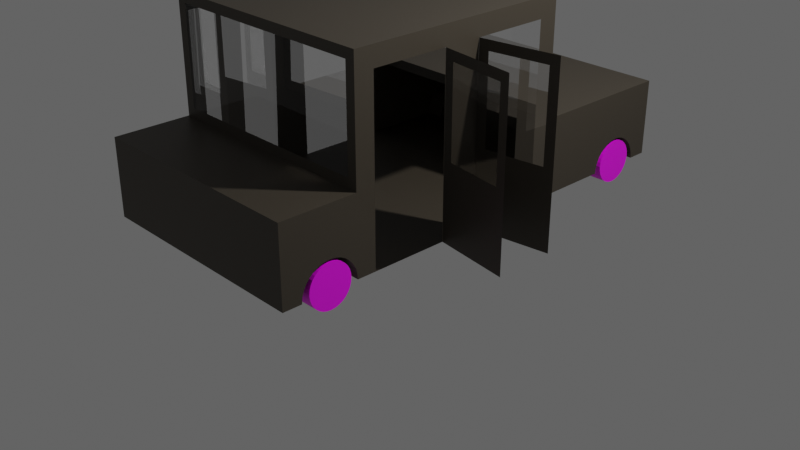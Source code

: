 # Source: blend.blend  (saved by Blender 3.3.6; exported with 4.5.12 LTS)
import bpy
from mathutils import Matrix  # noqa: F401  (used for matrix-valued properties, if any)

bpy.ops.wm.read_factory_settings(use_empty=True)
scene = bpy.context.scene
scene.name = 'Scene'

# ---- collections
col_collection = bpy.data.collections.new('Collection'); scene.collection.children.link(col_collection)

# ---- images (referenced by path relative to the original .blend; pixels are not part of the script)
import os
ASSET_DIR = os.environ.get("B2B_ASSET_DIR", "")  # directory of the original .blend (textures are referenced by path, not embedded)
HERE = os.path.dirname(os.path.abspath(__file__))  # packed textures are extracted next to this script under _unpacked/

def load_image(name, relpath, width, height, colorspace="sRGB"):
    """Load a texture the original file referenced (path relative to the .blend, or extracted next to this script)."""
    p = next((c for c in (os.path.join(HERE, relpath), os.path.join(ASSET_DIR, relpath)) if relpath and os.path.exists(c)), "")
    if p:
        img = bpy.data.images.load(p, check_existing=True)
        img.name = name
    else:  # same state as the original file: an image datablock whose file is absent (Cycles renders it pink)
        img = bpy.data.images.new(name, width, height)
        img.source = "FILE"
        img.filepath = "//" + (relpath or name)
    img.colorspace_settings.name = colorspace
    return img
img_jpeg = load_image('Текстури колеса.jpeg', 'Текстури колеса.jpeg', 1024, 1024, 'sRGB')

# ---- materials (node trees are filled in below, after node groups)
mat_car_frame = bpy.data.materials.new('Car frame')
mat_car_frame.alpha_threshold = 0.0
mat_car_frame.use_transparent_shadow = False
mat_car_frame.preview_render_type = 'CUBE'
mat_car_frame.roughness = 0.5
mat_car_frame.line_color = (0.0, 0.0, 0.0, 1.0)
mat_glass = bpy.data.materials.new('Glass')
mat_glass.surface_render_method = 'BLENDED'
mat_glass.blend_method = 'BLEND'
mat_glass.use_transparency_overlap = False
mat_glass.show_transparent_back = False
mat_glass.use_transparent_shadow = False
mat_wheel = bpy.data.materials.new('Wheel')
mat_wheel.use_transparent_shadow = False

# ---- material node trees
mat_car_frame.use_nodes = True; mat_car_frame.node_tree.nodes.clear()
_N = mat_car_frame.node_tree.nodes; _L = mat_car_frame.node_tree.links
n0 = _N.new('ShaderNodeOutputMaterial'); n0.name = 'Material Output'; n0.location = (300, 300)
n1 = _N.new('ShaderNodeBsdfPrincipled'); n1.name = 'Principled BSDF'; n1.location = (10, 300)
n1.distribution = 'GGX'
n1.subsurface_method = 'RANDOM_WALK_SKIN'
n1.inputs[0].default_value = (0.05127, 0.04231, 0.03071, 1.0)
n1.inputs[3].default_value = 1.45
n1.inputs[27].default_value = (0.0, 0.0, 0.0, 1.0)
n1.inputs[28].default_value = 1.0
_L.new(n1.outputs[0], n0.inputs[0])
n0.is_active_output = True
mat_glass.use_nodes = True; mat_glass.node_tree.nodes.clear()
_N = mat_glass.node_tree.nodes; _L = mat_glass.node_tree.links
n0 = _N.new('ShaderNodeBsdfPrincipled'); n0.name = 'Principled BSDF'; n0.location = (10, 300)
n0.distribution = 'GGX'
n0.subsurface_method = 'BURLEY'
n0.inputs[0].default_value = (1.0, 1.0, 1.0, 1.0)
n0.inputs[2].default_value = 0.0
n0.inputs[3].default_value = 1.45
n0.inputs[4].default_value = 0.5
n0.inputs[18].default_value = 1.0
n0.inputs[27].default_value = (0.0, 0.0, 0.0, 1.0)
n0.inputs[28].default_value = 1.0
n1 = _N.new('ShaderNodeOutputMaterial'); n1.name = 'Material Output'; n1.location = (300, 300)
_L.new(n0.outputs[0], n1.inputs[0])
n1.is_active_output = True
mat_wheel.use_nodes = True; mat_wheel.node_tree.nodes.clear()
_N = mat_wheel.node_tree.nodes; _L = mat_wheel.node_tree.links
n0 = _N.new('ShaderNodeBsdfPrincipled'); n0.name = 'Principled BSDF'; n0.location = (10, 300)
n0.distribution = 'GGX'
n0.subsurface_method = 'RANDOM_WALK_SKIN'
n0.inputs[3].default_value = 1.45
n0.inputs[27].default_value = (0.0, 0.0, 0.0, 1.0)
n0.inputs[28].default_value = 1.0
n1 = _N.new('ShaderNodeOutputMaterial'); n1.name = 'Material Output'; n1.location = (300, 300)
n2 = _N.new('ShaderNodeTexImage'); n2.name = 'Image Texture'; n2.location = (-280, 275)
n2.image = img_jpeg
_L.new(n0.outputs[0], n1.inputs[0])
_L.new(n2.outputs[0], n0.inputs[0])
n1.is_active_output = True

# ---- world
world_world = bpy.data.worlds.new('World'); scene.world = world_world
world_world.use_nodes = True; world_world.node_tree.nodes.clear()
_N = world_world.node_tree.nodes; _L = world_world.node_tree.links
n0 = _N.new('ShaderNodeOutputWorld'); n0.name = 'World Output'; n0.location = (300, 300)
n1 = _N.new('ShaderNodeBackground'); n1.name = 'Background'; n1.location = (10, 300)
n1.inputs[0].default_value = (0.05088, 0.05088, 0.05088, 1.0)
n1.inputs[1].default_value = 2.0
_L.new(n1.outputs[0], n0.inputs[0])
n0.is_active_output = True
world_world.color = (0.05088, 0.05088, 0.05088)
world_world.use_sun_shadow = False
world_world.sun_shadow_jitter_overblur = 0.0

# ---- cameras
cam_camera = bpy.data.cameras.new('Camera')
cam_camera.clip_end = 100.0
cam_camera.ortho_scale = 7.314

# ---- lights
light_light = bpy.data.lights.new('Light', 'POINT')
light_light.transmission_factor = 0.0
light_light.energy = 1000.0
light_light.shadow_soft_size = 0.1
light_light.shadow_maximum_resolution = 0.006
light_light.use_absolute_resolution = True

# ---- meshes
me_circle_003 = bpy.data.meshes.new('Circle.003')
me_circle_003.from_pydata([(0.0, 1.0, 0.0), (-0.1951, 0.9808, 0.0), (-0.3827, 0.9239, 0.0), (-0.5556, 0.8315, 0.0), (-0.7071, 0.7071, 0.0), (-0.8315, 0.5556, 0.0), (-0.9239, 0.3827, 0.0), (-0.9808, 0.1951, 0.0), (-1.0, 0.0, 0.0), (-0.9808, -0.1951, 0.0), (-0.9239, -0.3827, 0.0), (-0.8315, -0.5556, 0.0), (-0.7071, -0.7071, 0.0), (-0.5556, -0.8315, 0.0), (-0.3827, -0.9239, 0.0), (-0.1951, -0.9808, 0.0), (0.0, -1.0, 0.0), (-0.3827, -0.9239, -0.2), (-0.5556, -0.8315, -0.2), (-0.7071, -0.7071, -0.2), (-0.8315, -0.5556, -0.2), (-0.9239, -0.3827, -0.2), (-0.9808, -0.1951, -0.2), (-1.0, 0.0, -0.2), (-0.9808, 0.1951, -0.2), (-0.9239, 0.3827, -0.2), (-0.8315, 0.5556, -0.2), (-0.7071, 0.7071, -0.2), (-0.5556, 0.8315, -0.2), (-0.3827, 0.9239, -0.2), (0.0, 1.0, -0.2), (-0.1951, 0.9808, -0.2), (-0.1951, -0.9808, -0.2), (0.0, -1.0, -0.2), (5.404e-07, 11.67, -2.4), (-0.1951, 11.69, -2.4), (-0.3827, 11.74, -2.4), (-0.5556, 11.84, -2.4), (-0.7071, 11.96, -2.4), (-0.8315, 12.11, -2.4), (-0.9239, 12.28, -2.4), (-0.9808, 12.47, -2.4), (-1.0, 12.67, -2.4), (-0.9808, 12.86, -2.4), (-0.9239, 13.05, -2.4), (-0.8315, 13.22, -2.4), (-0.7071, 13.37, -2.4), (-0.5556, 13.5, -2.4), (-0.3827, 13.59, -2.4), (-0.1951, 13.65, -2.4), (5.404e-07, 13.67, -2.4), (-0.09754, 11.68, -2.4), (5.404e-07, -1.667, -2.4), (5.404e-07, 14.33, -2.4), (6.357e-08, -1.667, 0.0), (6.357e-08, 14.33, -4.768e-07), (-6.667, 3.667, -2.4), (-6.667, 3.667, -4.768e-07), (-2.667, -1.667, -2.4), (-2.667, 3.667, -2.4), (-2.667, -1.667, -2.384e-07), (-2.667, 3.667, -2.384e-07), (-2.667, 14.33, -2.4), (-6.667, 11.67, -2.4), (-2.667, 11.67, -2.4), (-6.667, 11.67, -7.153e-07), (-2.667, 14.33, -7.153e-07), (-2.667, 11.67, -4.768e-07), (5.404e-07, 7.0, -2.4), (5.404e-07, 4.333, -2.4), (-6.0, 4.333, -2.4), (-6.0, 7.0, -2.4), (5.404e-07, 11.0, -2.4), (5.404e-07, 8.333, -2.4), (-6.0, 8.333, -2.4), (-6.0, 11.0, -2.4), (6.357e-08, 4.333, -2.384e-07), (6.357e-08, 7.0, -2.384e-07), (-6.0, 4.333, -4.768e-07), (-6.0, 7.0, -4.768e-07), (6.357e-08, 8.333, -4.768e-07), (6.357e-08, 10.99, -4.768e-07), (-6.0, 8.333, -4.768e-07), (-6.0, 11.0, -7.153e-07), (-2.667, -1.667, -2.4), (5.404e-07, -1.667, -2.4), (-2.667, 14.33, -2.4), (5.404e-07, 14.33, -2.4), (5.404e-07, 4.333, -2.4), (-2.667, 3.667, -2.4), (-6.667, 3.667, -2.4), (-6.667, 11.67, -2.4), (-2.667, 11.67, -2.4), (5.404e-07, 8.333, -2.4), (5.404e-07, 7.0, -2.4), (-6.0, 4.333, -2.4), (-6.0, 7.0, -2.4), (5.404e-07, 11.0, -2.4), (-6.0, 8.333, -2.4), (-6.0, 11.0, -2.4), (5.404e-07, 13.68, -2.4), (5.404e-07, 11.67, -2.4), (6.596e-07, 13.68, -2.4), (6.596e-07, 11.67, -2.4), (6.994e-07, 13.68, -2.2), (5.801e-07, 11.67, -2.2), (-0.3827, 11.74, -2.2), (-0.1951, 11.69, -2.2), (-0.5556, 11.84, -2.2), (-0.7071, 11.96, -2.2), (-0.8315, 12.11, -2.2), (-0.9239, 12.28, -2.2), (-0.9808, 12.47, -2.2), (-1.0, 12.67, -2.2), (-0.9808, 12.86, -2.2), (-0.9239, 13.05, -2.2), (-0.8315, 13.22, -2.2), (-0.7071, 13.37, -2.2), (-0.5556, 13.5, -2.2), (-0.3827, 13.59, -2.2), (-0.1951, 13.65, -2.2), (1.1e-07, 13.67, -2.2), (-0.09755, 11.68, -2.2), (6.04e-07, -1.0, -2.4), (-0.1951, -0.9808, -2.4), (-0.3827, -0.9239, -2.4), (-0.5556, -0.8315, -2.4), (-0.7071, -0.7071, -2.4), (-0.8315, -0.5556, -2.4), (-0.9239, -0.3827, -2.4), (-0.9808, -0.1951, -2.4), (-1.0, 0.0, -2.4), (-0.9808, 0.1951, -2.4), (-0.9239, 0.3827, -2.4), (-0.8315, 0.5556, -2.4), (-0.7071, 0.7071, -2.4), (-0.5556, 0.8315, -2.4), (-0.3827, 0.9239, -2.4), (-0.1951, 0.9808, -2.4), (6.04e-07, 1.0, -2.4), (-0.3827, 0.9239, -2.2), (-0.5556, 0.8315, -2.2), (-0.7071, 0.7071, -2.2), (-0.8315, 0.5556, -2.2), (-0.9239, 0.3827, -2.2), (-0.9808, 0.1951, -2.2), (-1.0, 0.0, -2.2), (-0.9808, -0.1951, -2.2), (-0.9239, -0.3827, -2.2), (-0.8315, -0.5556, -2.2), (-0.7071, -0.7071, -2.2), (-0.5556, -0.8315, -2.2), (-0.3827, -0.9239, -2.2), (5.245e-07, -1.0, -2.2), (-0.1951, -0.9808, -2.2), (-0.1951, 0.9808, -2.2), (5.245e-07, 1.0, -2.2), (-6.357e-08, 13.67, -3.576e-07), (-0.1951, 13.65, -3.576e-07), (-0.3827, 13.59, -3.576e-07), (-0.5556, 13.5, -3.576e-07), (-0.7071, 13.37, -3.576e-07), (-0.8315, 13.22, -3.576e-07), (-0.9239, 13.05, -3.576e-07), (-0.9808, 12.86, -3.576e-07), (-1.0, 12.67, -3.576e-07), (-0.9808, 12.47, -3.576e-07), (-0.9239, 12.28, -3.576e-07), (-0.8315, 12.11, -3.576e-07), (-0.7071, 11.96, -3.576e-07), (-0.5556, 11.84, -3.576e-07), (-0.3827, 11.74, -3.576e-07), (-0.1951, 11.69, -3.576e-07), (-6.357e-08, 11.67, -3.576e-07), (-0.3827, 11.74, -0.2), (-0.5556, 11.84, -0.2), (-0.7071, 11.96, -0.2), (-0.8315, 12.11, -0.2), (-0.9239, 12.28, -0.2), (-0.9808, 12.47, -0.2), (-1.0, 12.67, -0.2), (-0.9808, 12.86, -0.2), (-0.9239, 13.05, -0.2), (-0.8315, 13.22, -0.2), (-0.7071, 13.37, -0.2), (-0.5556, 13.5, -0.2), (-0.3827, 13.59, -0.2), (-6.357e-08, 13.67, -0.2), (-0.1951, 13.65, -0.2), (-0.1951, 11.69, -0.2), (-6.357e-08, 11.67, -0.2), (-6.333, 3.667, -2.3), (-3.0, 3.667, -2.3), (-3.0, 3.667, -0.1), (-6.333, 3.667, -0.1), (-3.0, 11.67, -0.1), (-6.333, 11.67, -0.1), (-6.333, 11.67, -2.3), (-3.0, 11.67, -2.298), (-3.0, 11.67, -0.1), (-3.0, 11.67, -2.3), (-6.333, 11.67, -0.1), (-6.333, 11.67, -2.3), (-3.0, 3.667, -0.1), (-3.0, 3.667, -2.3), (-6.333, 3.667, -0.1), (-6.333, 3.667, -2.3)], [(51, 34)], [(31, 29, 28, 27, 26, 25, 24, 23, 22, 21, 20, 19, 18, 17, 32, 33, 30), (8, 9, 22, 23), (1, 2, 29, 31), (9, 10, 21, 22), (2, 3, 28, 29), (10, 11, 20, 21), (3, 4, 27, 28), (11, 12, 19, 20), (4, 5, 26, 27), (12, 13, 18, 19), (5, 6, 25, 26), (13, 14, 17, 18), (6, 7, 24, 25), (14, 15, 32, 17), (7, 8, 23, 24), (0, 1, 31, 30), (15, 16, 33, 32), (61, 59, 58, 60), (53, 62, 66, 55), (62, 53, 87, 86), (54, 60, 58, 52), (65, 63, 56, 57), (67, 66, 62, 64), (39, 40, 111, 110), (63, 64, 92, 91), (72, 75, 99, 97), (70, 69, 88, 95), (64, 62, 86, 92), (59, 56, 90, 89), (71, 70, 95, 96), (58, 59, 89, 84), (68, 71, 96, 94), (53, 100, 102, 87), (74, 73, 93, 98), (73, 68, 94, 93), (52, 58, 84, 85), (56, 63, 91, 90), (75, 74, 98, 99), (105, 103, 51, 122), (122, 107, 106, 108, 109, 110, 111, 112, 113, 114, 115, 116, 117, 118, 119, 120, 121, 105), (47, 48, 119, 118), (40, 41, 112, 111), (48, 49, 120, 119), (41, 42, 113, 112), (49, 50, 121, 120), (42, 43, 114, 113), (35, 36, 106, 107), (51, 35, 107, 122), (43, 44, 115, 114), (36, 37, 108, 106), (44, 45, 116, 115), (37, 38, 109, 108), (45, 46, 117, 116), (38, 39, 110, 109), (46, 47, 118, 117), (154, 152, 151, 150, 149, 148, 147, 146, 145, 144, 143, 142, 141, 140, 155, 156, 153), (131, 132, 145, 146), (124, 125, 152, 154), (132, 133, 144, 145), (125, 126, 151, 152), (133, 134, 143, 144), (126, 127, 150, 151), (134, 135, 142, 143), (127, 128, 149, 150), (135, 136, 141, 142), (128, 129, 148, 149), (136, 137, 140, 141), (129, 130, 147, 148), (137, 138, 155, 140), (130, 131, 146, 147), (123, 124, 154, 153), (138, 139, 156, 155), (36, 35, 51, 103, 97, 99, 98, 93, 94, 96, 95, 88, 139, 138, 137, 136, 135, 134, 133, 132, 131, 130, 129, 128, 127, 126, 125, 124, 123, 85, 84, 89, 90, 91, 92, 86, 87, 102, 49, 48, 47, 46, 45, 44, 43, 42, 41, 40, 39, 38, 37), (188, 186, 185, 184, 183, 182, 181, 180, 179, 178, 177, 176, 175, 174, 189, 190, 187), (165, 166, 179, 180), (158, 159, 186, 188), (166, 167, 178, 179), (159, 160, 185, 186), (167, 168, 177, 178), (160, 161, 184, 185), (168, 169, 176, 177), (161, 162, 183, 184), (169, 170, 175, 176), (162, 163, 182, 183), (170, 171, 174, 175), (163, 164, 181, 182), (171, 172, 189, 174), (164, 165, 180, 181), (157, 158, 188, 187), (172, 173, 190, 189), (1, 0, 76, 78, 79, 77, 80, 82, 83, 81, 173, 172, 171, 170, 169, 168, 167, 166, 165, 164, 163, 162, 161, 160, 159, 158, 157, 55, 66, 67, 65, 57, 61, 60, 54, 16, 15, 14, 13, 12, 11, 10, 9, 8, 7, 6, 5, 4, 3, 2), (105, 121, 50, 102, 100, 104), (105, 104, 100, 53, 55, 157, 187, 190, 173, 81, 80, 77, 76, 0, 30, 33, 16, 54, 52, 85, 123, 153, 156, 139, 88, 69, 68, 73, 72, 101), (191, 90, 57, 194), (89, 192, 191, 90), (57, 194, 193, 61), (65, 67, 195, 196), (195, 67, 92, 198), (91, 197, 198, 92), (197, 91, 65, 196), (192, 193, 61, 89), (199, 200, 202, 201), (203, 204, 206, 205)])
me_circle_003.polygons.foreach_set('material_index', [0, 0, 0, 0, 0, 0, 0, 0, 0, 0, 0, 0, 0, 0, 0, 0, 0, 0, 0, 0, 0, 0, 0, 0, 0, 0, 0, 0, 0, 0, 0, 0, 0, 0, 0, 0, 0, 0, 0, 0, 0, 0, 0, 0, 0, 0, 0, 0, 0, 0, 0, 0, 0, 0, 0, 0, 0, 0, 0, 0, 0, 0, 0, 0, 0, 0, 0, 0, 0, 0, 0, 0, 0, 0, 0, 0, 0, 0, 0, 0, 0, 0, 0, 0, 0, 0, 0, 0, 0, 0, 0, 0, 0, 0, 0, 0, 0, 0, 0, 0, 0, 1, 1])
_uv = me_circle_003.uv_layers.new(name='UVMap')
_uv.uv.foreach_set('vector', [0.0, 0.0, 0.0, 0.0, 0.0, 0.0, 0.0, 0.0, 0.0, 0.0, 0.0, 0.0, 0.0, 0.0, 0.0, 0.0, 0.0, 0.0, 0.0, 0.0, 0.0, 0.0, 0.0, 0.0, 0.0, 0.0, 0.0, 0.0, 0.0, 0.0, 0.0, 0.0, 0.0, 0.0, 0.0, 0.0, 0.0, 0.0, 0.0, 0.0, 0.0, 0.0, 0.0, 0.0, 0.0, 0.0, 0.0, 0.0, 0.0, 0.0, 0.0, 0.0, 0.0, 0.0, 0.0, 0.0, 0.0, 0.0, 0.0, 0.0, 0.0, 0.0, 0.0, 0.0, 0.0, 0.0, 0.0, 0.0, 0.0, 0.0, 0.0, 0.0, 0.0, 0.0, 0.0, 0.0, 0.0, 0.0, 0.0, 0.0, 0.0, 0.0, 0.0, 0.0, 0.0, 0.0, 0.0, 0.0, 0.0, 0.0, 0.0, 0.0, 0.0, 0.0, 0.0, 0.0, 0.0, 0.0, 0.0, 0.0, 0.0, 0.0, 0.0, 0.0, 0.0, 0.0, 0.0, 0.0, 0.0, 0.0, 0.0, 0.0, 0.0, 0.0, 0.0, 0.0, 0.0, 0.0, 0.0, 0.0, 0.0, 0.0, 0.0, 0.0, 0.0, 0.0, 0.0, 0.0, 0.0, 0.0, 0.0, 0.0, 0.0, 0.0, 0.0, 0.0, 0.0, 0.0, 0.0, 0.0, 0.0, 0.0, 0.0, 0.0, 0.0, 0.0, 0.0, 0.0, 0.0, 0.0, 0.0, 0.0, 0.0, 0.0, 0.0, 0.0, 0.0, 0.0, 0.0, 0.0, 0.0, 0.0, 0.4776, 0.1622, 0.4802, 0.583, 0.5023, 0.5, 0.4901, 0.25, 0.375, 0.75, 0.4799, 0.75, 0.492, 1.0, 0.375, 1.0, 0.4799, 0.75, 0.375, 0.75, 0.375, 0.75, 0.4799, 0.75, 0.375, 0.25, 0.4901, 0.25, 0.5023, 0.5, 0.375, 0.5, 0.625, 0.04383, 0.625, 0.7152, 0.625, 0.5809, 0.625, 0.1533, 0.4902, 0.05024, 0.492, 0.0, 0.4799, 0.75, 0.4779, 0.7087, 0.0, 0.0, 0.0, 0.0, 0.0, 0.0, 0.0, 0.0, 0.625, 0.7152, 0.4779, 0.7087, 0.4779, 0.7087, 0.625, 0.7152, 0.0, 0.0, 0.0, 0.0, 0.0, 0.0, 0.0, 0.0, 0.0, 0.0, 0.0, 0.0, 0.0, 0.0, 0.0, 0.0, 0.4779, 0.7087, 0.4799, 0.75, 0.4799, 0.75, 0.4779, 0.7087, 0.4802, 0.583, 0.625, 0.5809, 0.625, 0.5809, 0.4802, 0.583, 0.0, 0.0, 0.0, 0.0, 0.0, 0.0, 0.0, 0.0, 0.5023, 0.5, 0.4802, 0.583, 0.4802, 0.583, 0.5023, 0.5, 0.0, 0.0, 0.0, 0.0, 0.0, 0.0, 0.0, 0.0, 0.375, 0.75, 0.375, 0.739, 0.375, 0.739, 0.375, 0.75, 0.0, 0.0, 0.0, 0.0, 0.0, 0.0, 0.0, 0.0, 0.375, 0.6604, 0.375, 0.6433, 0.375, 0.6433, 0.375, 0.6604, 0.375, 0.5, 0.5023, 0.5, 0.5023, 0.5, 0.375, 0.5, 0.625, 0.5809, 0.625, 0.7152, 0.625, 0.7152, 0.625, 0.5809, 0.0, 0.0, 0.0, 0.0, 0.0, 0.0, 0.0, 0.0, 0.0, 0.0, 0.0, 0.0, 0.0, 0.0, 0.0, 0.0, 0.0, 0.0, 0.0, 0.0, 0.0, 0.0, 0.0, 0.0, 0.0, 0.0, 0.0, 0.0, 0.0, 0.0, 0.0, 0.0, 0.0, 0.0, 0.0, 0.0, 0.0, 0.0, 0.0, 0.0, 0.0, 0.0, 0.0, 0.0, 0.0, 0.0, 0.0, 0.0, 0.0, 0.0, 0.0, 0.0, 0.0, 0.0, 0.0, 0.0, 0.0, 0.0, 0.0, 0.0, 0.0, 0.0, 0.0, 0.0, 0.0, 0.0, 0.0, 0.0, 0.0, 0.0, 0.0, 0.0, 0.0, 0.0, 0.0, 0.0, 0.0, 0.0, 0.0, 0.0, 0.0, 0.0, 0.0, 0.0, 0.0, 0.0, 0.0, 0.0, 0.0, 0.0, 0.0, 0.0, 0.0, 0.0, 0.0, 0.0, 0.0, 0.0, 0.0, 0.0, 0.0, 0.0, 0.0, 0.0, 0.0, 0.0, 0.0, 0.0, 0.0, 0.0, 0.0, 0.0, 0.0, 0.0, 0.0, 0.0, 0.0, 0.0, 0.0, 0.0, 0.0, 0.0, 0.0, 0.0, 0.0, 0.0, 0.0, 0.0, 0.0, 0.0, 0.0, 0.0, 0.0, 0.0, 0.0, 0.0, 0.0, 0.0, 0.0, 0.0, 0.0, 0.0, 0.0, 0.0, 0.0, 0.0, 0.0, 0.0, 0.0, 0.0, 0.0, 0.0, 0.0, 0.0, 0.0, 0.0, 0.0, 0.0, 0.0, 0.0, 0.0, 0.0, 0.0, 0.0, 0.0, 0.0, 0.0, 0.0, 0.0, 0.0, 0.0, 0.0, 0.0, 0.0, 0.0, 0.0, 0.0, 0.0, 0.0, 0.0, 0.0, 0.0, 0.0, 0.0, 0.0, 0.0, 0.0, 0.0, 0.0, 0.0, 0.0, 0.0, 0.0, 0.0, 0.0, 0.0, 0.0, 0.0, 0.0, 0.0, 0.0, 0.0, 0.0, 0.0, 0.0, 0.0, 0.0, 0.0, 0.0, 0.0, 0.0, 0.0, 0.0, 0.0, 0.0, 0.0, 0.0, 0.0, 0.0, 0.0, 0.0, 0.0, 0.0, 0.0, 0.0, 0.0, 0.0, 0.0, 0.0, 0.0, 0.0, 0.0, 0.0, 0.0, 0.0, 0.0, 0.0, 0.0, 0.0, 0.0, 0.0, 0.0, 0.0, 0.0, 0.0, 0.0, 0.0, 0.0, 0.0, 0.0, 0.0, 0.0, 0.0, 0.0, 0.0, 0.0, 0.0, 0.0, 0.0, 0.0, 0.0, 0.0, 0.0, 0.0, 0.0, 0.0, 0.0, 0.0, 0.0, 0.0, 0.0, 0.0, 0.0, 0.0, 0.0, 0.0, 0.0, 0.0, 0.0, 0.0, 0.0, 0.0, 0.0, 0.0, 0.0, 0.0, 0.0, 0.0, 0.0, 0.0, 0.0, 0.0, 0.0, 0.0, 0.0, 0.0, 0.0, 0.0, 0.0, 0.0, 0.0, 0.0, 0.0, 0.0, 0.0, 0.0, 0.0, 0.0, 0.0, 0.0, 0.0, 0.0, 0.0, 0.0, 0.0, 0.0, 0.0, 0.0, 0.0, 0.0, 0.0, 0.0, 0.0, 0.0, 0.0, 0.0, 0.0, 0.0, 0.0, 0.0, 0.0, 0.0, 0.0, 0.0, 0.0, 0.0, 0.0, 0.0, 0.0, 0.0, 0.0, 0.0, 0.0, 0.0, 0.0, 0.0, 0.0, 0.0, 0.375, 0.6604, 0.0, 0.0, 0.0, 0.0, 0.0, 0.0, 0.0, 0.0, 0.0, 0.0, 0.0, 0.0, 0.0, 0.0, 0.0, 0.0, 0.0, 0.0, 0.0, 0.0, 0.0, 0.0, 0.0, 0.0, 0.0, 0.0, 0.0, 0.0, 0.0, 0.0, 0.0, 0.0, 0.0, 0.0, 0.0, 0.0, 0.0, 0.0, 0.0, 0.0, 0.0, 0.0, 0.375, 0.5, 0.5023, 0.5, 0.4802, 0.583, 0.625, 0.5809, 0.625, 0.7152, 0.4779, 0.7087, 0.4799, 0.75, 0.375, 0.75, 0.375, 0.739, 0.0, 0.0, 0.0, 0.0, 0.0, 0.0, 0.0, 0.0, 0.0, 0.0, 0.0, 0.0, 0.0, 0.0, 0.0, 0.0, 0.0, 0.0, 0.0, 0.0, 0.0, 0.0, 0.0, 0.0, 0.0, 0.0, 0.0, 0.0, 0.0, 0.0, 0.0, 0.0, 0.0, 0.0, 0.0, 0.0, 0.0, 0.0, 0.0, 0.0, 0.0, 0.0, 0.0, 0.0, 0.0, 0.0, 0.0, 0.0, 0.0, 0.0, 0.0, 0.0, 0.0, 0.0, 0.0, 0.0, 0.0, 0.0, 0.0, 0.0, 0.0, 0.0, 0.0, 0.0, 0.0, 0.0, 0.0, 0.0, 0.0, 0.0, 0.0, 0.0, 0.0, 0.0, 0.0, 0.0, 0.0, 0.0, 0.0, 0.0, 0.0, 0.0, 0.0, 0.0, 0.0, 0.0, 0.0, 0.0, 0.0, 0.0, 0.0, 0.0, 0.0, 0.0, 0.0, 0.0, 0.0, 0.0, 0.0, 0.0, 0.0, 0.0, 0.0, 0.0, 0.0, 0.0, 0.0, 0.0, 0.0, 0.0, 0.0, 0.0, 0.0, 0.0, 0.0, 0.0, 0.0, 0.0, 0.0, 0.0, 0.0, 0.0, 0.0, 0.0, 0.0, 0.0, 0.0, 0.0, 0.0, 0.0, 0.0, 0.0, 0.0, 0.0, 0.0, 0.0, 0.0, 0.0, 0.0, 0.0, 0.0, 0.0, 0.0, 0.0, 0.0, 0.0, 0.0, 0.0, 0.0, 0.0, 0.0, 0.0, 0.0, 0.0, 0.0, 0.0, 0.0, 0.0, 0.0, 0.0, 0.0, 0.0, 0.0, 0.0, 0.0, 0.0, 0.0, 0.0, 0.0, 0.0, 0.0, 0.0, 0.0, 0.0, 0.0, 0.0, 0.0, 0.0, 0.0, 0.0, 0.0, 0.0, 0.0, 0.0, 0.0, 0.0, 0.0, 0.0, 0.0, 0.0, 0.0, 0.0, 0.0, 0.0, 0.0, 0.0, 0.0, 0.0, 0.0, 0.0, 0.0, 0.0, 0.0, 0.0, 0.0, 0.0, 0.0, 0.0, 0.0, 0.0, 0.0, 0.0, 0.0, 0.0, 0.0, 0.0, 0.0, 0.0, 0.0, 0.0, 0.0, 0.0, 0.0, 0.0, 0.0, 0.0, 0.0, 0.0, 0.0, 0.0, 0.0, 0.0, 0.0, 0.0, 0.0, 0.0, 0.0, 0.0, 0.0, 0.0, 0.0, 0.0, 0.375, 1.0, 0.492, 0.0, 0.4902, 0.05024, 0.625, 0.04383, 0.625, 0.1533, 0.4776, 0.1622, 0.4901, 0.25, 0.375, 0.25, 0.0, 0.0, 0.0, 0.0, 0.0, 0.0, 0.0, 0.0, 0.0, 0.0, 0.0, 0.0, 0.0, 0.0, 0.0, 0.0, 0.0, 0.0, 0.0, 0.0, 0.0, 0.0, 0.0, 0.0, 0.0, 0.0, 0.0, 0.0, 0.0, 0.0, 0.0, 0.0, 0.0, 0.0, 0.0, 0.0, 0.375, 0.739, 0.375, 0.739, 0.0, 0.0, 0.0, 0.0, 0.0, 0.0, 0.375, 0.739, 0.375, 0.75, 0.375, 1.0, 0.0, 0.0, 0.0, 0.0, 0.0, 0.0, 0.0, 0.0, 0.0, 0.0, 0.0, 0.0, 0.0, 0.0, 0.0, 0.0, 0.0, 0.0, 0.0, 0.0, 0.0, 0.0, 0.0, 0.0, 0.375, 0.25, 0.375, 0.5, 0.375, 0.5, 0.0, 0.0, 0.0, 0.0, 0.0, 0.0, 0.0, 0.0, 0.0, 0.0, 0.0, 0.0, 0.375, 0.6433, 0.375, 0.6604, 0.0, 0.0, 0.0, 0.0, 0.0, 0.0, 0.0, 0.0, 0.0, 0.0, 0.0, 0.0, 0.0, 0.0, 0.0, 0.0, 0.0, 0.0, 0.0, 0.0, 0.0, 0.0, 0.0, 0.0, 0.0, 0.0, 0.0, 0.0, 0.625, 0.04383, 0.4902, 0.05024, 0.5125, 0.09725, 0.612, 0.08868, 0.5125, 0.09725, 0.4902, 0.05024, 0.0, 0.0, 0.4866, 0.681, 0.0, 0.0, 0.0, 0.0, 0.0, 0.0, 0.0, 0.0, 0.0, 0.0, 0.0, 0.0, 0.625, 0.04383, 0.612, 0.08868, 0.0, 0.0, 0.0, 0.0, 0.0, 0.0, 0.0, 0.0, 0.0, 0.0, 1.0, 0.0, 1.0, 1.0, 0.0, 1.0, 0.0, 0.0, 1.0, 0.0, 1.0, 1.0, 0.0, 1.0])
me_circle_003.materials.append(mat_car_frame)
me_circle_003.materials.append(mat_glass)
me_circle_003.materials.append(None)
me_circle_003.update()
me_cylinder = bpy.data.meshes.new('Cylinder')
me_cylinder.from_pydata([(0.0, 1.0, -1.0), (0.0, 1.0, 1.0), (0.1951, 0.9808, -1.0), (0.1951, 0.9808, 1.0), (0.3827, 0.9239, -1.0), (0.3827, 0.9239, 1.0), (0.5556, 0.8315, -1.0), (0.5556, 0.8315, 1.0), (0.7071, 0.7071, -1.0), (0.7071, 0.7071, 1.0), (0.8315, 0.5556, -1.0), (0.8315, 0.5556, 1.0), (0.9239, 0.3827, -1.0), (0.9239, 0.3827, 1.0), (0.9808, 0.1951, -1.0), (0.9808, 0.1951, 1.0), (1.0, 0.0, -1.0), (1.0, 0.0, 1.0), (0.9808, -0.1951, -1.0), (0.9808, -0.1951, 1.0), (0.9239, -0.3827, -1.0), (0.9239, -0.3827, 1.0), (0.8315, -0.5556, -1.0), (0.8315, -0.5556, 1.0), (0.7071, -0.7071, -1.0), (0.7071, -0.7071, 1.0), (0.5556, -0.8315, -1.0), (0.5556, -0.8315, 1.0), (0.3827, -0.9239, -1.0), (0.3827, -0.9239, 1.0), (0.1951, -0.9808, -1.0), (0.1951, -0.9808, 1.0), (0.0, -1.0, -1.0), (0.0, -1.0, 1.0), (-0.1951, -0.9808, -1.0), (-0.1951, -0.9808, 1.0), (-0.3827, -0.9239, -1.0), (-0.3827, -0.9239, 1.0), (-0.5556, -0.8315, -1.0), (-0.5556, -0.8315, 1.0), (-0.7071, -0.7071, -1.0), (-0.7071, -0.7071, 1.0), (-0.8315, -0.5556, -1.0), (-0.8315, -0.5556, 1.0), (-0.9239, -0.3827, -1.0), (-0.9239, -0.3827, 1.0), (-0.9808, -0.1951, -1.0), (-0.9808, -0.1951, 1.0), (-1.0, 0.0, -1.0), (-1.0, 0.0, 1.0), (-0.9808, 0.1951, -1.0), (-0.9808, 0.1951, 1.0), (-0.9239, 0.3827, -1.0), (-0.9239, 0.3827, 1.0), (-0.8315, 0.5556, -1.0), (-0.8315, 0.5556, 1.0), (-0.7071, 0.7071, -1.0), (-0.7071, 0.7071, 1.0), (-0.5556, 0.8315, -1.0), (-0.5556, 0.8315, 1.0), (-0.3827, 0.9239, -1.0), (-0.3827, 0.9239, 1.0), (-0.1951, 0.9808, -1.0), (-0.1951, 0.9808, 1.0)], [], [(0, 1, 3, 2), (2, 3, 5, 4), (4, 5, 7, 6), (6, 7, 9, 8), (8, 9, 11, 10), (10, 11, 13, 12), (12, 13, 15, 14), (14, 15, 17, 16), (16, 17, 19, 18), (18, 19, 21, 20), (20, 21, 23, 22), (22, 23, 25, 24), (24, 25, 27, 26), (26, 27, 29, 28), (28, 29, 31, 30), (30, 31, 33, 32), (32, 33, 35, 34), (34, 35, 37, 36), (36, 37, 39, 38), (38, 39, 41, 40), (40, 41, 43, 42), (42, 43, 45, 44), (44, 45, 47, 46), (46, 47, 49, 48), (48, 49, 51, 50), (50, 51, 53, 52), (52, 53, 55, 54), (54, 55, 57, 56), (56, 57, 59, 58), (58, 59, 61, 60), (3, 1, 63, 61, 59, 57, 55, 53, 51, 49, 47, 45, 43, 41, 39, 37, 35, 33, 31, 29, 27, 25, 23, 21, 19, 17, 15, 13, 11, 9, 7, 5), (60, 61, 63, 62), (62, 63, 1, 0), (0, 2, 4, 6, 8, 10, 12, 14, 16, 18, 20, 22, 24, 26, 28, 30, 32, 34, 36, 38, 40, 42, 44, 46, 48, 50, 52, 54, 56, 58, 60, 62)])
_uv = me_cylinder.uv_layers.new(name='UVMap')
_uv.uv.foreach_set('vector', [1.0, 0.5, 1.0, 1.0, 0.9688, 1.0, 0.9688, 0.5, 0.9688, 0.5, 0.9688, 1.0, 0.9375, 1.0, 0.9375, 0.5, 0.9375, 0.5, 0.9375, 1.0, 0.9062, 1.0, 0.9062, 0.5, 0.9062, 0.5, 0.9062, 1.0, 0.875, 1.0, 0.875, 0.5, 0.875, 0.5, 0.875, 1.0, 0.8438, 1.0, 0.8438, 0.5, 0.8438, 0.5, 0.8438, 1.0, 0.8125, 1.0, 0.8125, 0.5, 0.8125, 0.5, 0.8125, 1.0, 0.7812, 1.0, 0.7812, 0.5, 0.7812, 0.5, 0.7812, 1.0, 0.75, 1.0, 0.75, 0.5, 0.75, 0.5, 0.75, 1.0, 0.7188, 1.0, 0.7188, 0.5, 0.7188, 0.5, 0.7188, 1.0, 0.6875, 1.0, 0.6875, 0.5, 0.6875, 0.5, 0.6875, 1.0, 0.6562, 1.0, 0.6562, 0.5, 0.6562, 0.5, 0.6562, 1.0, 0.625, 1.0, 0.625, 0.5, 0.625, 0.5, 0.625, 1.0, 0.5938, 1.0, 0.5938, 0.5, 0.5938, 0.5, 0.5938, 1.0, 0.5625, 1.0, 0.5625, 0.5, 0.5625, 0.5, 0.5625, 1.0, 0.5312, 1.0, 0.5312, 0.5, 0.5312, 0.5, 0.5312, 1.0, 0.5, 1.0, 0.5, 0.5, 0.5, 0.5, 0.5, 1.0, 0.4688, 1.0, 0.4688, 0.5, 0.4688, 0.5, 0.4688, 1.0, 0.4375, 1.0, 0.4375, 0.5, 0.4375, 0.5, 0.4375, 1.0, 0.4062, 1.0, 0.4062, 0.5, 0.4062, 0.5, 0.4062, 1.0, 0.375, 1.0, 0.375, 0.5, 0.375, 0.5, 0.375, 1.0, 0.3438, 1.0, 0.3438, 0.5, 0.3438, 0.5, 0.3438, 1.0, 0.3125, 1.0, 0.3125, 0.5, 0.3125, 0.5, 0.3125, 1.0, 0.2812, 1.0, 0.2812, 0.5, 0.2812, 0.5, 0.2812, 1.0, 0.25, 1.0, 0.25, 0.5, 0.25, 0.5, 0.25, 1.0, 0.2188, 1.0, 0.2188, 0.5, 0.2188, 0.5, 0.2188, 1.0, 0.1875, 1.0, 0.1875, 0.5, 0.1875, 0.5, 0.1875, 1.0, 0.1562, 1.0, 0.1562, 0.5, 0.1562, 0.5, 0.1562, 1.0, 0.125, 1.0, 0.125, 0.5, 0.125, 0.5, 0.125, 1.0, 0.09375, 1.0, 0.09375, 0.5, 0.09375, 0.5, 0.09375, 1.0, 0.0625, 1.0, 0.0625, 0.5, 0.2968, 0.4854, 0.25, 0.49, 0.2032, 0.4854, 0.1582, 0.4717, 0.1167, 0.4496, 0.08029, 0.4197, 0.05045, 0.3833, 0.02827, 0.3418, 0.01461, 0.2968, 0.01, 0.25, 0.01461, 0.2032, 0.02827, 0.1582, 0.05045, 0.1167, 0.08029, 0.08029, 0.1167, 0.05045, 0.1582, 0.02827, 0.2032, 0.01461, 0.25, 0.01, 0.2968, 0.01461, 0.3418, 0.02827, 0.3833, 0.05045, 0.4197, 0.08029, 0.4496, 0.1167, 0.4717, 0.1582, 0.4854, 0.2032, 0.49, 0.25, 0.4854, 0.2968, 0.4717, 0.3418, 0.4496, 0.3833, 0.4197, 0.4197, 0.3833, 0.4496, 0.3418, 0.4717, 0.0625, 0.5, 0.0625, 1.0, 0.03125, 1.0, 0.03125, 0.5, 0.03125, 0.5, 0.03125, 1.0, 0.0, 1.0, 0.0, 0.5, 0.75, 0.49, 0.7968, 0.4854, 0.8418, 0.4717, 0.8833, 0.4496, 0.9197, 0.4197, 0.9496, 0.3833, 0.9717, 0.3418, 0.9854, 0.2968, 0.99, 0.25, 0.9854, 0.2032, 0.9717, 0.1582, 0.9496, 0.1167, 0.9197, 0.08029, 0.8833, 0.05045, 0.8418, 0.02827, 0.7968, 0.01461, 0.75, 0.01, 0.7032, 0.01461, 0.6582, 0.02827, 0.6167, 0.05045, 0.5803, 0.08029, 0.5504, 0.1167, 0.5283, 0.1582, 0.5146, 0.2032, 0.51, 0.25, 0.5146, 0.2968, 0.5283, 0.3418, 0.5504, 0.3833, 0.5803, 0.4197, 0.6167, 0.4496, 0.6582, 0.4717, 0.7032, 0.4854])
me_cylinder.materials.append(mat_car_frame)
me_cylinder.update()
me_cylinder_001 = bpy.data.meshes.new('Cylinder.001')
me_cylinder_001.from_pydata([(0.0, 1.0, -1.0), (0.0, 1.0, 1.0), (0.1951, 0.9808, -1.0), (0.1951, 0.9808, 1.0), (0.3827, 0.9239, -1.0), (0.3827, 0.9239, 1.0), (0.5556, 0.8315, -1.0), (0.5556, 0.8315, 1.0), (0.7071, 0.7071, -1.0), (0.7071, 0.7071, 1.0), (0.8315, 0.5556, -1.0), (0.8315, 0.5556, 1.0), (0.9239, 0.3827, -1.0), (0.9239, 0.3827, 1.0), (0.9808, 0.1951, -1.0), (0.9808, 0.1951, 1.0), (1.0, 0.0, -1.0), (1.0, 0.0, 1.0), (0.9808, -0.1951, -1.0), (0.9808, -0.1951, 1.0), (0.9239, -0.3827, -1.0), (0.9239, -0.3827, 1.0), (0.8315, -0.5556, -1.0), (0.8315, -0.5556, 1.0), (0.7071, -0.7071, -1.0), (0.7071, -0.7071, 1.0), (0.5556, -0.8315, -1.0), (0.5556, -0.8315, 1.0), (0.3827, -0.9239, -1.0), (0.3827, -0.9239, 1.0), (0.1951, -0.9808, -1.0), (0.1951, -0.9808, 1.0), (0.0, -1.0, -1.0), (0.0, -1.0, 1.0), (-0.1951, -0.9808, -1.0), (-0.1951, -0.9808, 1.0), (-0.3827, -0.9239, -1.0), (-0.3827, -0.9239, 1.0), (-0.5556, -0.8315, -1.0), (-0.5556, -0.8315, 1.0), (-0.7071, -0.7071, -1.0), (-0.7071, -0.7071, 1.0), (-0.8315, -0.5556, -1.0), (-0.8315, -0.5556, 1.0), (-0.9239, -0.3827, -1.0), (-0.9239, -0.3827, 1.0), (-0.9808, -0.1951, -1.0), (-0.9808, -0.1951, 1.0), (-1.0, 0.0, -1.0), (-1.0, 0.0, 1.0), (-0.9808, 0.1951, -1.0), (-0.9808, 0.1951, 1.0), (-0.9239, 0.3827, -1.0), (-0.9239, 0.3827, 1.0), (-0.8315, 0.5556, -1.0), (-0.8315, 0.5556, 1.0), (-0.7071, 0.7071, -1.0), (-0.7071, 0.7071, 1.0), (-0.5556, 0.8315, -1.0), (-0.5556, 0.8315, 1.0), (-0.3827, 0.9239, -1.0), (-0.3827, 0.9239, 1.0), (-0.1951, 0.9808, -1.0), (-0.1951, 0.9808, 1.0)], [], [(0, 1, 3, 2), (2, 3, 5, 4), (4, 5, 7, 6), (6, 7, 9, 8), (8, 9, 11, 10), (10, 11, 13, 12), (12, 13, 15, 14), (14, 15, 17, 16), (16, 17, 19, 18), (18, 19, 21, 20), (20, 21, 23, 22), (22, 23, 25, 24), (24, 25, 27, 26), (26, 27, 29, 28), (28, 29, 31, 30), (30, 31, 33, 32), (32, 33, 35, 34), (34, 35, 37, 36), (36, 37, 39, 38), (38, 39, 41, 40), (40, 41, 43, 42), (42, 43, 45, 44), (44, 45, 47, 46), (46, 47, 49, 48), (48, 49, 51, 50), (50, 51, 53, 52), (52, 53, 55, 54), (54, 55, 57, 56), (56, 57, 59, 58), (58, 59, 61, 60), (3, 1, 63, 61, 59, 57, 55, 53, 51, 49, 47, 45, 43, 41, 39, 37, 35, 33, 31, 29, 27, 25, 23, 21, 19, 17, 15, 13, 11, 9, 7, 5), (60, 61, 63, 62), (62, 63, 1, 0), (0, 2, 4, 6, 8, 10, 12, 14, 16, 18, 20, 22, 24, 26, 28, 30, 32, 34, 36, 38, 40, 42, 44, 46, 48, 50, 52, 54, 56, 58, 60, 62)])
_uv = me_cylinder_001.uv_layers.new(name='UVMap')
_uv.uv.foreach_set('vector', [1.0, 0.5, 1.0, 1.0, 0.9688, 1.0, 0.9688, 0.5, 0.9688, 0.5, 0.9688, 1.0, 0.9375, 1.0, 0.9375, 0.5, 0.9375, 0.5, 0.9375, 1.0, 0.9062, 1.0, 0.9062, 0.5, 0.9062, 0.5, 0.9062, 1.0, 0.875, 1.0, 0.875, 0.5, 0.875, 0.5, 0.875, 1.0, 0.8438, 1.0, 0.8438, 0.5, 0.8438, 0.5, 0.8438, 1.0, 0.8125, 1.0, 0.8125, 0.5, 0.8125, 0.5, 0.8125, 1.0, 0.7812, 1.0, 0.7812, 0.5, 0.7812, 0.5, 0.7812, 1.0, 0.75, 1.0, 0.75, 0.5, 0.75, 0.5, 0.75, 1.0, 0.7188, 1.0, 0.7188, 0.5, 0.7188, 0.5, 0.7188, 1.0, 0.6875, 1.0, 0.6875, 0.5, 0.6875, 0.5, 0.6875, 1.0, 0.6562, 1.0, 0.6562, 0.5, 0.6562, 0.5, 0.6562, 1.0, 0.625, 1.0, 0.625, 0.5, 0.625, 0.5, 0.625, 1.0, 0.5938, 1.0, 0.5938, 0.5, 0.5938, 0.5, 0.5938, 1.0, 0.5625, 1.0, 0.5625, 0.5, 0.5625, 0.5, 0.5625, 1.0, 0.5312, 1.0, 0.5312, 0.5, 0.5312, 0.5, 0.5312, 1.0, 0.5, 1.0, 0.5, 0.5, 0.5, 0.5, 0.5, 1.0, 0.4688, 1.0, 0.4688, 0.5, 0.4688, 0.5, 0.4688, 1.0, 0.4375, 1.0, 0.4375, 0.5, 0.4375, 0.5, 0.4375, 1.0, 0.4062, 1.0, 0.4062, 0.5, 0.4062, 0.5, 0.4062, 1.0, 0.375, 1.0, 0.375, 0.5, 0.375, 0.5, 0.375, 1.0, 0.3438, 1.0, 0.3438, 0.5, 0.3438, 0.5, 0.3438, 1.0, 0.3125, 1.0, 0.3125, 0.5, 0.3125, 0.5, 0.3125, 1.0, 0.2812, 1.0, 0.2812, 0.5, 0.2812, 0.5, 0.2812, 1.0, 0.25, 1.0, 0.25, 0.5, 0.25, 0.5, 0.25, 1.0, 0.2188, 1.0, 0.2188, 0.5, 0.2188, 0.5, 0.2188, 1.0, 0.1875, 1.0, 0.1875, 0.5, 0.1875, 0.5, 0.1875, 1.0, 0.1562, 1.0, 0.1562, 0.5, 0.1562, 0.5, 0.1562, 1.0, 0.125, 1.0, 0.125, 0.5, 0.125, 0.5, 0.125, 1.0, 0.09375, 1.0, 0.09375, 0.5, 0.09375, 0.5, 0.09375, 1.0, 0.0625, 1.0, 0.0625, 0.5, 0.2968, 0.4854, 0.25, 0.49, 0.2032, 0.4854, 0.1582, 0.4717, 0.1167, 0.4496, 0.08029, 0.4197, 0.05045, 0.3833, 0.02827, 0.3418, 0.01461, 0.2968, 0.01, 0.25, 0.01461, 0.2032, 0.02827, 0.1582, 0.05045, 0.1167, 0.08029, 0.08029, 0.1167, 0.05045, 0.1582, 0.02827, 0.2032, 0.01461, 0.25, 0.01, 0.2968, 0.01461, 0.3418, 0.02827, 0.3833, 0.05045, 0.4197, 0.08029, 0.4496, 0.1167, 0.4717, 0.1582, 0.4854, 0.2032, 0.49, 0.25, 0.4854, 0.2968, 0.4717, 0.3418, 0.4496, 0.3833, 0.4197, 0.4197, 0.3833, 0.4496, 0.3418, 0.4717, 0.0625, 0.5, 0.0625, 1.0, 0.03125, 1.0, 0.03125, 0.5, 0.03125, 0.5, 0.03125, 1.0, 0.0, 1.0, 0.0, 0.5, 0.75, 0.49, 0.7968, 0.4854, 0.8418, 0.4717, 0.8833, 0.4496, 0.9197, 0.4197, 0.9496, 0.3833, 0.9717, 0.3418, 0.9854, 0.2968, 0.99, 0.25, 0.9854, 0.2032, 0.9717, 0.1582, 0.9496, 0.1167, 0.9197, 0.08029, 0.8833, 0.05045, 0.8418, 0.02827, 0.7968, 0.01461, 0.75, 0.01, 0.7032, 0.01461, 0.6582, 0.02827, 0.6167, 0.05045, 0.5803, 0.08029, 0.5504, 0.1167, 0.5283, 0.1582, 0.5146, 0.2032, 0.51, 0.25, 0.5146, 0.2968, 0.5283, 0.3418, 0.5504, 0.3833, 0.5803, 0.4197, 0.6167, 0.4496, 0.6582, 0.4717, 0.7032, 0.4854])
me_cylinder_001.materials.append(mat_wheel)
me_cylinder_001.update()
me_cylinder_002 = bpy.data.meshes.new('Cylinder.002')
me_cylinder_002.from_pydata([(0.0, 1.0, -1.0), (0.0, 1.0, 1.0), (0.1951, 0.9808, -1.0), (0.1951, 0.9808, 1.0), (0.3827, 0.9239, -1.0), (0.3827, 0.9239, 1.0), (0.5556, 0.8315, -1.0), (0.5556, 0.8315, 1.0), (0.7071, 0.7071, -1.0), (0.7071, 0.7071, 1.0), (0.8315, 0.5556, -1.0), (0.8315, 0.5556, 1.0), (0.9239, 0.3827, -1.0), (0.9239, 0.3827, 1.0), (0.9808, 0.1951, -1.0), (0.9808, 0.1951, 1.0), (1.0, 0.0, -1.0), (1.0, 0.0, 1.0), (0.9808, -0.1951, -1.0), (0.9808, -0.1951, 1.0), (0.9239, -0.3827, -1.0), (0.9239, -0.3827, 1.0), (0.8315, -0.5556, -1.0), (0.8315, -0.5556, 1.0), (0.7071, -0.7071, -1.0), (0.7071, -0.7071, 1.0), (0.5556, -0.8315, -1.0), (0.5556, -0.8315, 1.0), (0.3827, -0.9239, -1.0), (0.3827, -0.9239, 1.0), (0.1951, -0.9808, -1.0), (0.1951, -0.9808, 1.0), (0.0, -1.0, -1.0), (0.0, -1.0, 1.0), (-0.1951, -0.9808, -1.0), (-0.1951, -0.9808, 1.0), (-0.3827, -0.9239, -1.0), (-0.3827, -0.9239, 1.0), (-0.5556, -0.8315, -1.0), (-0.5556, -0.8315, 1.0), (-0.7071, -0.7071, -1.0), (-0.7071, -0.7071, 1.0), (-0.8315, -0.5556, -1.0), (-0.8315, -0.5556, 1.0), (-0.9239, -0.3827, -1.0), (-0.9239, -0.3827, 1.0), (-0.9808, -0.1951, -1.0), (-0.9808, -0.1951, 1.0), (-1.0, 0.0, -1.0), (-1.0, 0.0, 1.0), (-0.9808, 0.1951, -1.0), (-0.9808, 0.1951, 1.0), (-0.9239, 0.3827, -1.0), (-0.9239, 0.3827, 1.0), (-0.8315, 0.5556, -1.0), (-0.8315, 0.5556, 1.0), (-0.7071, 0.7071, -1.0), (-0.7071, 0.7071, 1.0), (-0.5556, 0.8315, -1.0), (-0.5556, 0.8315, 1.0), (-0.3827, 0.9239, -1.0), (-0.3827, 0.9239, 1.0), (-0.1951, 0.9808, -1.0), (-0.1951, 0.9808, 1.0)], [], [(0, 1, 3, 2), (2, 3, 5, 4), (4, 5, 7, 6), (6, 7, 9, 8), (8, 9, 11, 10), (10, 11, 13, 12), (12, 13, 15, 14), (14, 15, 17, 16), (16, 17, 19, 18), (18, 19, 21, 20), (20, 21, 23, 22), (22, 23, 25, 24), (24, 25, 27, 26), (26, 27, 29, 28), (28, 29, 31, 30), (30, 31, 33, 32), (32, 33, 35, 34), (34, 35, 37, 36), (36, 37, 39, 38), (38, 39, 41, 40), (40, 41, 43, 42), (42, 43, 45, 44), (44, 45, 47, 46), (46, 47, 49, 48), (48, 49, 51, 50), (50, 51, 53, 52), (52, 53, 55, 54), (54, 55, 57, 56), (56, 57, 59, 58), (58, 59, 61, 60), (3, 1, 63, 61, 59, 57, 55, 53, 51, 49, 47, 45, 43, 41, 39, 37, 35, 33, 31, 29, 27, 25, 23, 21, 19, 17, 15, 13, 11, 9, 7, 5), (60, 61, 63, 62), (62, 63, 1, 0), (0, 2, 4, 6, 8, 10, 12, 14, 16, 18, 20, 22, 24, 26, 28, 30, 32, 34, 36, 38, 40, 42, 44, 46, 48, 50, 52, 54, 56, 58, 60, 62)])
_uv = me_cylinder_002.uv_layers.new(name='UVMap')
_uv.uv.foreach_set('vector', [1.0, 0.5, 1.0, 1.0, 0.9688, 1.0, 0.9688, 0.5, 0.9688, 0.5, 0.9688, 1.0, 0.9375, 1.0, 0.9375, 0.5, 0.9375, 0.5, 0.9375, 1.0, 0.9062, 1.0, 0.9062, 0.5, 0.9062, 0.5, 0.9062, 1.0, 0.875, 1.0, 0.875, 0.5, 0.875, 0.5, 0.875, 1.0, 0.8438, 1.0, 0.8438, 0.5, 0.8438, 0.5, 0.8438, 1.0, 0.8125, 1.0, 0.8125, 0.5, 0.8125, 0.5, 0.8125, 1.0, 0.7812, 1.0, 0.7812, 0.5, 0.7812, 0.5, 0.7812, 1.0, 0.75, 1.0, 0.75, 0.5, 0.75, 0.5, 0.75, 1.0, 0.7188, 1.0, 0.7188, 0.5, 0.7188, 0.5, 0.7188, 1.0, 0.6875, 1.0, 0.6875, 0.5, 0.6875, 0.5, 0.6875, 1.0, 0.6562, 1.0, 0.6562, 0.5, 0.6562, 0.5, 0.6562, 1.0, 0.625, 1.0, 0.625, 0.5, 0.625, 0.5, 0.625, 1.0, 0.5938, 1.0, 0.5938, 0.5, 0.5938, 0.5, 0.5938, 1.0, 0.5625, 1.0, 0.5625, 0.5, 0.5625, 0.5, 0.5625, 1.0, 0.5312, 1.0, 0.5312, 0.5, 0.5312, 0.5, 0.5312, 1.0, 0.5, 1.0, 0.5, 0.5, 0.5, 0.5, 0.5, 1.0, 0.4688, 1.0, 0.4688, 0.5, 0.4688, 0.5, 0.4688, 1.0, 0.4375, 1.0, 0.4375, 0.5, 0.4375, 0.5, 0.4375, 1.0, 0.4062, 1.0, 0.4062, 0.5, 0.4062, 0.5, 0.4062, 1.0, 0.375, 1.0, 0.375, 0.5, 0.375, 0.5, 0.375, 1.0, 0.3438, 1.0, 0.3438, 0.5, 0.3438, 0.5, 0.3438, 1.0, 0.3125, 1.0, 0.3125, 0.5, 0.3125, 0.5, 0.3125, 1.0, 0.2812, 1.0, 0.2812, 0.5, 0.2812, 0.5, 0.2812, 1.0, 0.25, 1.0, 0.25, 0.5, 0.25, 0.5, 0.25, 1.0, 0.2188, 1.0, 0.2188, 0.5, 0.2188, 0.5, 0.2188, 1.0, 0.1875, 1.0, 0.1875, 0.5, 0.1875, 0.5, 0.1875, 1.0, 0.1562, 1.0, 0.1562, 0.5, 0.1562, 0.5, 0.1562, 1.0, 0.125, 1.0, 0.125, 0.5, 0.125, 0.5, 0.125, 1.0, 0.09375, 1.0, 0.09375, 0.5, 0.09375, 0.5, 0.09375, 1.0, 0.0625, 1.0, 0.0625, 0.5, 0.2968, 0.4854, 0.25, 0.49, 0.2032, 0.4854, 0.1582, 0.4717, 0.1167, 0.4496, 0.08029, 0.4197, 0.05045, 0.3833, 0.02827, 0.3418, 0.01461, 0.2968, 0.01, 0.25, 0.01461, 0.2032, 0.02827, 0.1582, 0.05045, 0.1167, 0.08029, 0.08029, 0.1167, 0.05045, 0.1582, 0.02827, 0.2032, 0.01461, 0.25, 0.01, 0.2968, 0.01461, 0.3418, 0.02827, 0.3833, 0.05045, 0.4197, 0.08029, 0.4496, 0.1167, 0.4717, 0.1582, 0.4854, 0.2032, 0.49, 0.25, 0.4854, 0.2968, 0.4717, 0.3418, 0.4496, 0.3833, 0.4197, 0.4197, 0.3833, 0.4496, 0.3418, 0.4717, 0.0625, 0.5, 0.0625, 1.0, 0.03125, 1.0, 0.03125, 0.5, 0.03125, 0.5, 0.03125, 1.0, 0.0, 1.0, 0.0, 0.5, 0.75, 0.49, 0.7968, 0.4854, 0.8418, 0.4717, 0.8833, 0.4496, 0.9197, 0.4197, 0.9496, 0.3833, 0.9717, 0.3418, 0.9854, 0.2968, 0.99, 0.25, 0.9854, 0.2032, 0.9717, 0.1582, 0.9496, 0.1167, 0.9197, 0.08029, 0.8833, 0.05045, 0.8418, 0.02827, 0.7968, 0.01461, 0.75, 0.01, 0.7032, 0.01461, 0.6582, 0.02827, 0.6167, 0.05045, 0.5803, 0.08029, 0.5504, 0.1167, 0.5283, 0.1582, 0.5146, 0.2032, 0.51, 0.25, 0.5146, 0.2968, 0.5283, 0.3418, 0.5504, 0.3833, 0.5803, 0.4197, 0.6167, 0.4496, 0.6582, 0.4717, 0.7032, 0.4854])
me_cylinder_002.materials.append(mat_car_frame)
me_cylinder_002.update()
me_cylinder_004 = bpy.data.meshes.new('Cylinder.004')
me_cylinder_004.from_pydata([(0.0, 1.0, -1.0), (0.0, 1.0, 1.0), (0.1951, 0.9808, -1.0), (0.1951, 0.9808, 1.0), (0.3827, 0.9239, -1.0), (0.3827, 0.9239, 1.0), (0.5556, 0.8315, -1.0), (0.5556, 0.8315, 1.0), (0.7071, 0.7071, -1.0), (0.7071, 0.7071, 1.0), (0.8315, 0.5556, -1.0), (0.8315, 0.5556, 1.0), (0.9239, 0.3827, -1.0), (0.9239, 0.3827, 1.0), (0.9808, 0.1951, -1.0), (0.9808, 0.1951, 1.0), (1.0, 0.0, -1.0), (1.0, 0.0, 1.0), (0.9808, -0.1951, -1.0), (0.9808, -0.1951, 1.0), (0.9239, -0.3827, -1.0), (0.9239, -0.3827, 1.0), (0.8315, -0.5556, -1.0), (0.8315, -0.5556, 1.0), (0.7071, -0.7071, -1.0), (0.7071, -0.7071, 1.0), (0.5556, -0.8315, -1.0), (0.5556, -0.8315, 1.0), (0.3827, -0.9239, -1.0), (0.3827, -0.9239, 1.0), (0.1951, -0.9808, -1.0), (0.1951, -0.9808, 1.0), (0.0, -1.0, -1.0), (0.0, -1.0, 1.0), (-0.1951, -0.9808, -1.0), (-0.1951, -0.9808, 1.0), (-0.3827, -0.9239, -1.0), (-0.3827, -0.9239, 1.0), (-0.5556, -0.8315, -1.0), (-0.5556, -0.8315, 1.0), (-0.7071, -0.7071, -1.0), (-0.7071, -0.7071, 1.0), (-0.8315, -0.5556, -1.0), (-0.8315, -0.5556, 1.0), (-0.9239, -0.3827, -1.0), (-0.9239, -0.3827, 1.0), (-0.9808, -0.1951, -1.0), (-0.9808, -0.1951, 1.0), (-1.0, 0.0, -1.0), (-1.0, 0.0, 1.0), (-0.9808, 0.1951, -1.0), (-0.9808, 0.1951, 1.0), (-0.9239, 0.3827, -1.0), (-0.9239, 0.3827, 1.0), (-0.8315, 0.5556, -1.0), (-0.8315, 0.5556, 1.0), (-0.7071, 0.7071, -1.0), (-0.7071, 0.7071, 1.0), (-0.5556, 0.8315, -1.0), (-0.5556, 0.8315, 1.0), (-0.3827, 0.9239, -1.0), (-0.3827, 0.9239, 1.0), (-0.1951, 0.9808, -1.0), (-0.1951, 0.9808, 1.0)], [], [(0, 1, 3, 2), (2, 3, 5, 4), (4, 5, 7, 6), (6, 7, 9, 8), (8, 9, 11, 10), (10, 11, 13, 12), (12, 13, 15, 14), (14, 15, 17, 16), (16, 17, 19, 18), (18, 19, 21, 20), (20, 21, 23, 22), (22, 23, 25, 24), (24, 25, 27, 26), (26, 27, 29, 28), (28, 29, 31, 30), (30, 31, 33, 32), (32, 33, 35, 34), (34, 35, 37, 36), (36, 37, 39, 38), (38, 39, 41, 40), (40, 41, 43, 42), (42, 43, 45, 44), (44, 45, 47, 46), (46, 47, 49, 48), (48, 49, 51, 50), (50, 51, 53, 52), (52, 53, 55, 54), (54, 55, 57, 56), (56, 57, 59, 58), (58, 59, 61, 60), (3, 1, 63, 61, 59, 57, 55, 53, 51, 49, 47, 45, 43, 41, 39, 37, 35, 33, 31, 29, 27, 25, 23, 21, 19, 17, 15, 13, 11, 9, 7, 5), (60, 61, 63, 62), (62, 63, 1, 0), (0, 2, 4, 6, 8, 10, 12, 14, 16, 18, 20, 22, 24, 26, 28, 30, 32, 34, 36, 38, 40, 42, 44, 46, 48, 50, 52, 54, 56, 58, 60, 62)])
_uv = me_cylinder_004.uv_layers.new(name='UVMap')
_uv.uv.foreach_set('vector', [1.0, 0.5, 1.0, 1.0, 0.9688, 1.0, 0.9688, 0.5, 0.9688, 0.5, 0.9688, 1.0, 0.9375, 1.0, 0.9375, 0.5, 0.9375, 0.5, 0.9375, 1.0, 0.9062, 1.0, 0.9062, 0.5, 0.9062, 0.5, 0.9062, 1.0, 0.875, 1.0, 0.875, 0.5, 0.875, 0.5, 0.875, 1.0, 0.8438, 1.0, 0.8438, 0.5, 0.8438, 0.5, 0.8438, 1.0, 0.8125, 1.0, 0.8125, 0.5, 0.8125, 0.5, 0.8125, 1.0, 0.7812, 1.0, 0.7812, 0.5, 0.7812, 0.5, 0.7812, 1.0, 0.75, 1.0, 0.75, 0.5, 0.75, 0.5, 0.75, 1.0, 0.7188, 1.0, 0.7188, 0.5, 0.7188, 0.5, 0.7188, 1.0, 0.6875, 1.0, 0.6875, 0.5, 0.6875, 0.5, 0.6875, 1.0, 0.6562, 1.0, 0.6562, 0.5, 0.6562, 0.5, 0.6562, 1.0, 0.625, 1.0, 0.625, 0.5, 0.625, 0.5, 0.625, 1.0, 0.5938, 1.0, 0.5938, 0.5, 0.5938, 0.5, 0.5938, 1.0, 0.5625, 1.0, 0.5625, 0.5, 0.5625, 0.5, 0.5625, 1.0, 0.5312, 1.0, 0.5312, 0.5, 0.5312, 0.5, 0.5312, 1.0, 0.5, 1.0, 0.5, 0.5, 0.5, 0.5, 0.5, 1.0, 0.4688, 1.0, 0.4688, 0.5, 0.4688, 0.5, 0.4688, 1.0, 0.4375, 1.0, 0.4375, 0.5, 0.4375, 0.5, 0.4375, 1.0, 0.4062, 1.0, 0.4062, 0.5, 0.4062, 0.5, 0.4062, 1.0, 0.375, 1.0, 0.375, 0.5, 0.375, 0.5, 0.375, 1.0, 0.3438, 1.0, 0.3438, 0.5, 0.3438, 0.5, 0.3438, 1.0, 0.3125, 1.0, 0.3125, 0.5, 0.3125, 0.5, 0.3125, 1.0, 0.2812, 1.0, 0.2812, 0.5, 0.2812, 0.5, 0.2812, 1.0, 0.25, 1.0, 0.25, 0.5, 0.25, 0.5, 0.25, 1.0, 0.2188, 1.0, 0.2188, 0.5, 0.2188, 0.5, 0.2188, 1.0, 0.1875, 1.0, 0.1875, 0.5, 0.1875, 0.5, 0.1875, 1.0, 0.1562, 1.0, 0.1562, 0.5, 0.1562, 0.5, 0.1562, 1.0, 0.125, 1.0, 0.125, 0.5, 0.125, 0.5, 0.125, 1.0, 0.09375, 1.0, 0.09375, 0.5, 0.09375, 0.5, 0.09375, 1.0, 0.0625, 1.0, 0.0625, 0.5, 0.2968, 0.4854, 0.25, 0.49, 0.2032, 0.4854, 0.1582, 0.4717, 0.1167, 0.4496, 0.08029, 0.4197, 0.05045, 0.3833, 0.02827, 0.3418, 0.01461, 0.2968, 0.01, 0.25, 0.01461, 0.2032, 0.02827, 0.1582, 0.05045, 0.1167, 0.08029, 0.08029, 0.1167, 0.05045, 0.1582, 0.02827, 0.2032, 0.01461, 0.25, 0.01, 0.2968, 0.01461, 0.3418, 0.02827, 0.3833, 0.05045, 0.4197, 0.08029, 0.4496, 0.1167, 0.4717, 0.1582, 0.4854, 0.2032, 0.49, 0.25, 0.4854, 0.2968, 0.4717, 0.3418, 0.4496, 0.3833, 0.4197, 0.4197, 0.3833, 0.4496, 0.3418, 0.4717, 0.0625, 0.5, 0.0625, 1.0, 0.03125, 1.0, 0.03125, 0.5, 0.03125, 0.5, 0.03125, 1.0, 0.0, 1.0, 0.0, 0.5, 0.75, 0.49, 0.7968, 0.4854, 0.8418, 0.4717, 0.8833, 0.4496, 0.9197, 0.4197, 0.9496, 0.3833, 0.9717, 0.3418, 0.9854, 0.2968, 0.99, 0.25, 0.9854, 0.2032, 0.9717, 0.1582, 0.9496, 0.1167, 0.9197, 0.08029, 0.8833, 0.05045, 0.8418, 0.02827, 0.7968, 0.01461, 0.75, 0.01, 0.7032, 0.01461, 0.6582, 0.02827, 0.6167, 0.05045, 0.5803, 0.08029, 0.5504, 0.1167, 0.5283, 0.1582, 0.5146, 0.2032, 0.51, 0.25, 0.5146, 0.2968, 0.5283, 0.3418, 0.5504, 0.3833, 0.5803, 0.4197, 0.6167, 0.4496, 0.6582, 0.4717, 0.7032, 0.4854])
me_cylinder_004.materials.append(mat_car_frame)
me_cylinder_004.update()
me_cylinder_005 = bpy.data.meshes.new('Cylinder.005')
me_cylinder_005.from_pydata([(0.0, 1.0, -1.0), (0.0, 1.0, 1.0), (0.1951, 0.9808, -1.0), (0.1951, 0.9808, 1.0), (0.3827, 0.9239, -1.0), (0.3827, 0.9239, 1.0), (0.5556, 0.8315, -1.0), (0.5556, 0.8315, 1.0), (0.7071, 0.7071, -1.0), (0.7071, 0.7071, 1.0), (0.8315, 0.5556, -1.0), (0.8315, 0.5556, 1.0), (0.9239, 0.3827, -1.0), (0.9239, 0.3827, 1.0), (0.9808, 0.1951, -1.0), (0.9808, 0.1951, 1.0), (1.0, 0.0, -1.0), (1.0, 0.0, 1.0), (0.9808, -0.1951, -1.0), (0.9808, -0.1951, 1.0), (0.9239, -0.3827, -1.0), (0.9239, -0.3827, 1.0), (0.8315, -0.5556, -1.0), (0.8315, -0.5556, 1.0), (0.7071, -0.7071, -1.0), (0.7071, -0.7071, 1.0), (0.5556, -0.8315, -1.0), (0.5556, -0.8315, 1.0), (0.3827, -0.9239, -1.0), (0.3827, -0.9239, 1.0), (0.1951, -0.9808, -1.0), (0.1951, -0.9808, 1.0), (0.0, -1.0, -1.0), (0.0, -1.0, 1.0), (-0.1951, -0.9808, -1.0), (-0.1951, -0.9808, 1.0), (-0.3827, -0.9239, -1.0), (-0.3827, -0.9239, 1.0), (-0.5556, -0.8315, -1.0), (-0.5556, -0.8315, 1.0), (-0.7071, -0.7071, -1.0), (-0.7071, -0.7071, 1.0), (-0.8315, -0.5556, -1.0), (-0.8315, -0.5556, 1.0), (-0.9239, -0.3827, -1.0), (-0.9239, -0.3827, 1.0), (-0.9808, -0.1951, -1.0), (-0.9808, -0.1951, 1.0), (-1.0, 0.0, -1.0), (-1.0, 0.0, 1.0), (-0.9808, 0.1951, -1.0), (-0.9808, 0.1951, 1.0), (-0.9239, 0.3827, -1.0), (-0.9239, 0.3827, 1.0), (-0.8315, 0.5556, -1.0), (-0.8315, 0.5556, 1.0), (-0.7071, 0.7071, -1.0), (-0.7071, 0.7071, 1.0), (-0.5556, 0.8315, -1.0), (-0.5556, 0.8315, 1.0), (-0.3827, 0.9239, -1.0), (-0.3827, 0.9239, 1.0), (-0.1951, 0.9808, -1.0), (-0.1951, 0.9808, 1.0)], [], [(0, 1, 3, 2), (2, 3, 5, 4), (4, 5, 7, 6), (6, 7, 9, 8), (8, 9, 11, 10), (10, 11, 13, 12), (12, 13, 15, 14), (14, 15, 17, 16), (16, 17, 19, 18), (18, 19, 21, 20), (20, 21, 23, 22), (22, 23, 25, 24), (24, 25, 27, 26), (26, 27, 29, 28), (28, 29, 31, 30), (30, 31, 33, 32), (32, 33, 35, 34), (34, 35, 37, 36), (36, 37, 39, 38), (38, 39, 41, 40), (40, 41, 43, 42), (42, 43, 45, 44), (44, 45, 47, 46), (46, 47, 49, 48), (48, 49, 51, 50), (50, 51, 53, 52), (52, 53, 55, 54), (54, 55, 57, 56), (56, 57, 59, 58), (58, 59, 61, 60), (3, 1, 63, 61, 59, 57, 55, 53, 51, 49, 47, 45, 43, 41, 39, 37, 35, 33, 31, 29, 27, 25, 23, 21, 19, 17, 15, 13, 11, 9, 7, 5), (60, 61, 63, 62), (62, 63, 1, 0), (0, 2, 4, 6, 8, 10, 12, 14, 16, 18, 20, 22, 24, 26, 28, 30, 32, 34, 36, 38, 40, 42, 44, 46, 48, 50, 52, 54, 56, 58, 60, 62)])
_uv = me_cylinder_005.uv_layers.new(name='UVMap')
_uv.uv.foreach_set('vector', [1.0, 0.5, 1.0, 1.0, 0.9688, 1.0, 0.9688, 0.5, 0.9688, 0.5, 0.9688, 1.0, 0.9375, 1.0, 0.9375, 0.5, 0.9375, 0.5, 0.9375, 1.0, 0.9062, 1.0, 0.9062, 0.5, 0.9062, 0.5, 0.9062, 1.0, 0.875, 1.0, 0.875, 0.5, 0.875, 0.5, 0.875, 1.0, 0.8438, 1.0, 0.8438, 0.5, 0.8438, 0.5, 0.8438, 1.0, 0.8125, 1.0, 0.8125, 0.5, 0.8125, 0.5, 0.8125, 1.0, 0.7812, 1.0, 0.7812, 0.5, 0.7812, 0.5, 0.7812, 1.0, 0.75, 1.0, 0.75, 0.5, 0.75, 0.5, 0.75, 1.0, 0.7188, 1.0, 0.7188, 0.5, 0.7188, 0.5, 0.7188, 1.0, 0.6875, 1.0, 0.6875, 0.5, 0.6875, 0.5, 0.6875, 1.0, 0.6562, 1.0, 0.6562, 0.5, 0.6562, 0.5, 0.6562, 1.0, 0.625, 1.0, 0.625, 0.5, 0.625, 0.5, 0.625, 1.0, 0.5938, 1.0, 0.5938, 0.5, 0.5938, 0.5, 0.5938, 1.0, 0.5625, 1.0, 0.5625, 0.5, 0.5625, 0.5, 0.5625, 1.0, 0.5312, 1.0, 0.5312, 0.5, 0.5312, 0.5, 0.5312, 1.0, 0.5, 1.0, 0.5, 0.5, 0.5, 0.5, 0.5, 1.0, 0.4688, 1.0, 0.4688, 0.5, 0.4688, 0.5, 0.4688, 1.0, 0.4375, 1.0, 0.4375, 0.5, 0.4375, 0.5, 0.4375, 1.0, 0.4062, 1.0, 0.4062, 0.5, 0.4062, 0.5, 0.4062, 1.0, 0.375, 1.0, 0.375, 0.5, 0.375, 0.5, 0.375, 1.0, 0.3438, 1.0, 0.3438, 0.5, 0.3438, 0.5, 0.3438, 1.0, 0.3125, 1.0, 0.3125, 0.5, 0.3125, 0.5, 0.3125, 1.0, 0.2812, 1.0, 0.2812, 0.5, 0.2812, 0.5, 0.2812, 1.0, 0.25, 1.0, 0.25, 0.5, 0.25, 0.5, 0.25, 1.0, 0.2188, 1.0, 0.2188, 0.5, 0.2188, 0.5, 0.2188, 1.0, 0.1875, 1.0, 0.1875, 0.5, 0.1875, 0.5, 0.1875, 1.0, 0.1562, 1.0, 0.1562, 0.5, 0.1562, 0.5, 0.1562, 1.0, 0.125, 1.0, 0.125, 0.5, 0.125, 0.5, 0.125, 1.0, 0.09375, 1.0, 0.09375, 0.5, 0.09375, 0.5, 0.09375, 1.0, 0.0625, 1.0, 0.0625, 0.5, 0.2968, 0.4854, 0.25, 0.49, 0.2032, 0.4854, 0.1582, 0.4717, 0.1167, 0.4496, 0.08029, 0.4197, 0.05045, 0.3833, 0.02827, 0.3418, 0.01461, 0.2968, 0.01, 0.25, 0.01461, 0.2032, 0.02827, 0.1582, 0.05045, 0.1167, 0.08029, 0.08029, 0.1167, 0.05045, 0.1582, 0.02827, 0.2032, 0.01461, 0.25, 0.01, 0.2968, 0.01461, 0.3418, 0.02827, 0.3833, 0.05045, 0.4197, 0.08029, 0.4496, 0.1167, 0.4717, 0.1582, 0.4854, 0.2032, 0.49, 0.25, 0.4854, 0.2968, 0.4717, 0.3418, 0.4496, 0.3833, 0.4197, 0.4197, 0.3833, 0.4496, 0.3418, 0.4717, 0.0625, 0.5, 0.0625, 1.0, 0.03125, 1.0, 0.03125, 0.5, 0.03125, 0.5, 0.03125, 1.0, 0.0, 1.0, 0.0, 0.5, 0.75, 0.49, 0.7968, 0.4854, 0.8418, 0.4717, 0.8833, 0.4496, 0.9197, 0.4197, 0.9496, 0.3833, 0.9717, 0.3418, 0.9854, 0.2968, 0.99, 0.25, 0.9854, 0.2032, 0.9717, 0.1582, 0.9496, 0.1167, 0.9197, 0.08029, 0.8833, 0.05045, 0.8418, 0.02827, 0.7968, 0.01461, 0.75, 0.01, 0.7032, 0.01461, 0.6582, 0.02827, 0.6167, 0.05045, 0.5803, 0.08029, 0.5504, 0.1167, 0.5283, 0.1582, 0.5146, 0.2032, 0.51, 0.25, 0.5146, 0.2968, 0.5283, 0.3418, 0.5504, 0.3833, 0.5803, 0.4197, 0.6167, 0.4496, 0.6582, 0.4717, 0.7032, 0.4854])
me_cylinder_005.materials.append(mat_car_frame)
me_cylinder_005.update()
me_cylinder_006 = bpy.data.meshes.new('Cylinder.006')
me_cylinder_006.from_pydata([(0.0, 1.0, -1.0), (0.0, 1.0, 1.0), (0.1951, 0.9808, -1.0), (0.1951, 0.9808, 1.0), (0.3827, 0.9239, -1.0), (0.3827, 0.9239, 1.0), (0.5556, 0.8315, -1.0), (0.5556, 0.8315, 1.0), (0.7071, 0.7071, -1.0), (0.7071, 0.7071, 1.0), (0.8315, 0.5556, -1.0), (0.8315, 0.5556, 1.0), (0.9239, 0.3827, -1.0), (0.9239, 0.3827, 1.0), (0.9808, 0.1951, -1.0), (0.9808, 0.1951, 1.0), (1.0, 0.0, -1.0), (1.0, 0.0, 1.0), (0.9808, -0.1951, -1.0), (0.9808, -0.1951, 1.0), (0.9239, -0.3827, -1.0), (0.9239, -0.3827, 1.0), (0.8315, -0.5556, -1.0), (0.8315, -0.5556, 1.0), (0.7071, -0.7071, -1.0), (0.7071, -0.7071, 1.0), (0.5556, -0.8315, -1.0), (0.5556, -0.8315, 1.0), (0.3827, -0.9239, -1.0), (0.3827, -0.9239, 1.0), (0.1951, -0.9808, -1.0), (0.1951, -0.9808, 1.0), (0.0, -1.0, -1.0), (0.0, -1.0, 1.0), (-0.1951, -0.9808, -1.0), (-0.1951, -0.9808, 1.0), (-0.3827, -0.9239, -1.0), (-0.3827, -0.9239, 1.0), (-0.5556, -0.8315, -1.0), (-0.5556, -0.8315, 1.0), (-0.7071, -0.7071, -1.0), (-0.7071, -0.7071, 1.0), (-0.8315, -0.5556, -1.0), (-0.8315, -0.5556, 1.0), (-0.9239, -0.3827, -1.0), (-0.9239, -0.3827, 1.0), (-0.9808, -0.1951, -1.0), (-0.9808, -0.1951, 1.0), (-1.0, 0.0, -1.0), (-1.0, 0.0, 1.0), (-0.9808, 0.1951, -1.0), (-0.9808, 0.1951, 1.0), (-0.9239, 0.3827, -1.0), (-0.9239, 0.3827, 1.0), (-0.8315, 0.5556, -1.0), (-0.8315, 0.5556, 1.0), (-0.7071, 0.7071, -1.0), (-0.7071, 0.7071, 1.0), (-0.5556, 0.8315, -1.0), (-0.5556, 0.8315, 1.0), (-0.3827, 0.9239, -1.0), (-0.3827, 0.9239, 1.0), (-0.1951, 0.9808, -1.0), (-0.1951, 0.9808, 1.0)], [], [(0, 1, 3, 2), (2, 3, 5, 4), (4, 5, 7, 6), (6, 7, 9, 8), (8, 9, 11, 10), (10, 11, 13, 12), (12, 13, 15, 14), (14, 15, 17, 16), (16, 17, 19, 18), (18, 19, 21, 20), (20, 21, 23, 22), (22, 23, 25, 24), (24, 25, 27, 26), (26, 27, 29, 28), (28, 29, 31, 30), (30, 31, 33, 32), (32, 33, 35, 34), (34, 35, 37, 36), (36, 37, 39, 38), (38, 39, 41, 40), (40, 41, 43, 42), (42, 43, 45, 44), (44, 45, 47, 46), (46, 47, 49, 48), (48, 49, 51, 50), (50, 51, 53, 52), (52, 53, 55, 54), (54, 55, 57, 56), (56, 57, 59, 58), (58, 59, 61, 60), (3, 1, 63, 61, 59, 57, 55, 53, 51, 49, 47, 45, 43, 41, 39, 37, 35, 33, 31, 29, 27, 25, 23, 21, 19, 17, 15, 13, 11, 9, 7, 5), (60, 61, 63, 62), (62, 63, 1, 0), (0, 2, 4, 6, 8, 10, 12, 14, 16, 18, 20, 22, 24, 26, 28, 30, 32, 34, 36, 38, 40, 42, 44, 46, 48, 50, 52, 54, 56, 58, 60, 62)])
_uv = me_cylinder_006.uv_layers.new(name='UVMap')
_uv.uv.foreach_set('vector', [1.0, 0.5, 1.0, 1.0, 0.9688, 1.0, 0.9688, 0.5, 0.9688, 0.5, 0.9688, 1.0, 0.9375, 1.0, 0.9375, 0.5, 0.9375, 0.5, 0.9375, 1.0, 0.9062, 1.0, 0.9062, 0.5, 0.9062, 0.5, 0.9062, 1.0, 0.875, 1.0, 0.875, 0.5, 0.875, 0.5, 0.875, 1.0, 0.8438, 1.0, 0.8438, 0.5, 0.8438, 0.5, 0.8438, 1.0, 0.8125, 1.0, 0.8125, 0.5, 0.8125, 0.5, 0.8125, 1.0, 0.7812, 1.0, 0.7812, 0.5, 0.7812, 0.5, 0.7812, 1.0, 0.75, 1.0, 0.75, 0.5, 0.75, 0.5, 0.75, 1.0, 0.7188, 1.0, 0.7188, 0.5, 0.7188, 0.5, 0.7188, 1.0, 0.6875, 1.0, 0.6875, 0.5, 0.6875, 0.5, 0.6875, 1.0, 0.6562, 1.0, 0.6562, 0.5, 0.6562, 0.5, 0.6562, 1.0, 0.625, 1.0, 0.625, 0.5, 0.625, 0.5, 0.625, 1.0, 0.5938, 1.0, 0.5938, 0.5, 0.5938, 0.5, 0.5938, 1.0, 0.5625, 1.0, 0.5625, 0.5, 0.5625, 0.5, 0.5625, 1.0, 0.5312, 1.0, 0.5312, 0.5, 0.5312, 0.5, 0.5312, 1.0, 0.5, 1.0, 0.5, 0.5, 0.5, 0.5, 0.5, 1.0, 0.4688, 1.0, 0.4688, 0.5, 0.4688, 0.5, 0.4688, 1.0, 0.4375, 1.0, 0.4375, 0.5, 0.4375, 0.5, 0.4375, 1.0, 0.4062, 1.0, 0.4062, 0.5, 0.4062, 0.5, 0.4062, 1.0, 0.375, 1.0, 0.375, 0.5, 0.375, 0.5, 0.375, 1.0, 0.3438, 1.0, 0.3438, 0.5, 0.3438, 0.5, 0.3438, 1.0, 0.3125, 1.0, 0.3125, 0.5, 0.3125, 0.5, 0.3125, 1.0, 0.2812, 1.0, 0.2812, 0.5, 0.2812, 0.5, 0.2812, 1.0, 0.25, 1.0, 0.25, 0.5, 0.25, 0.5, 0.25, 1.0, 0.2188, 1.0, 0.2188, 0.5, 0.2188, 0.5, 0.2188, 1.0, 0.1875, 1.0, 0.1875, 0.5, 0.1875, 0.5, 0.1875, 1.0, 0.1562, 1.0, 0.1562, 0.5, 0.1562, 0.5, 0.1562, 1.0, 0.125, 1.0, 0.125, 0.5, 0.125, 0.5, 0.125, 1.0, 0.09375, 1.0, 0.09375, 0.5, 0.09375, 0.5, 0.09375, 1.0, 0.0625, 1.0, 0.0625, 0.5, 0.2968, 0.4854, 0.25, 0.49, 0.2032, 0.4854, 0.1582, 0.4717, 0.1167, 0.4496, 0.08029, 0.4197, 0.05045, 0.3833, 0.02827, 0.3418, 0.01461, 0.2968, 0.01, 0.25, 0.01461, 0.2032, 0.02827, 0.1582, 0.05045, 0.1167, 0.08029, 0.08029, 0.1167, 0.05045, 0.1582, 0.02827, 0.2032, 0.01461, 0.25, 0.01, 0.2968, 0.01461, 0.3418, 0.02827, 0.3833, 0.05045, 0.4197, 0.08029, 0.4496, 0.1167, 0.4717, 0.1582, 0.4854, 0.2032, 0.49, 0.25, 0.4854, 0.2968, 0.4717, 0.3418, 0.4496, 0.3833, 0.4197, 0.4197, 0.3833, 0.4496, 0.3418, 0.4717, 0.0625, 0.5, 0.0625, 1.0, 0.03125, 1.0, 0.03125, 0.5, 0.03125, 0.5, 0.03125, 1.0, 0.0, 1.0, 0.0, 0.5, 0.75, 0.49, 0.7968, 0.4854, 0.8418, 0.4717, 0.8833, 0.4496, 0.9197, 0.4197, 0.9496, 0.3833, 0.9717, 0.3418, 0.9854, 0.2968, 0.99, 0.25, 0.9854, 0.2032, 0.9717, 0.1582, 0.9496, 0.1167, 0.9197, 0.08029, 0.8833, 0.05045, 0.8418, 0.02827, 0.7968, 0.01461, 0.75, 0.01, 0.7032, 0.01461, 0.6582, 0.02827, 0.6167, 0.05045, 0.5803, 0.08029, 0.5504, 0.1167, 0.5283, 0.1582, 0.5146, 0.2032, 0.51, 0.25, 0.5146, 0.2968, 0.5283, 0.3418, 0.5504, 0.3833, 0.5803, 0.4197, 0.6167, 0.4496, 0.6582, 0.4717, 0.7032, 0.4854])
me_cylinder_006.materials.append(mat_wheel)
me_cylinder_006.update()
me_cylinder_007 = bpy.data.meshes.new('Cylinder.007')
me_cylinder_007.from_pydata([(0.0, 1.0, -1.0), (0.0, 1.0, 1.0), (0.1951, 0.9808, -1.0), (0.1951, 0.9808, 1.0), (0.3827, 0.9239, -1.0), (0.3827, 0.9239, 1.0), (0.5556, 0.8315, -1.0), (0.5556, 0.8315, 1.0), (0.7071, 0.7071, -1.0), (0.7071, 0.7071, 1.0), (0.8315, 0.5556, -1.0), (0.8315, 0.5556, 1.0), (0.9239, 0.3827, -1.0), (0.9239, 0.3827, 1.0), (0.9808, 0.1951, -1.0), (0.9808, 0.1951, 1.0), (1.0, 0.0, -1.0), (1.0, 0.0, 1.0), (0.9808, -0.1951, -1.0), (0.9808, -0.1951, 1.0), (0.9239, -0.3827, -1.0), (0.9239, -0.3827, 1.0), (0.8315, -0.5556, -1.0), (0.8315, -0.5556, 1.0), (0.7071, -0.7071, -1.0), (0.7071, -0.7071, 1.0), (0.5556, -0.8315, -1.0), (0.5556, -0.8315, 1.0), (0.3827, -0.9239, -1.0), (0.3827, -0.9239, 1.0), (0.1951, -0.9808, -1.0), (0.1951, -0.9808, 1.0), (0.0, -1.0, -1.0), (0.0, -1.0, 1.0), (-0.1951, -0.9808, -1.0), (-0.1951, -0.9808, 1.0), (-0.3827, -0.9239, -1.0), (-0.3827, -0.9239, 1.0), (-0.5556, -0.8315, -1.0), (-0.5556, -0.8315, 1.0), (-0.7071, -0.7071, -1.0), (-0.7071, -0.7071, 1.0), (-0.8315, -0.5556, -1.0), (-0.8315, -0.5556, 1.0), (-0.9239, -0.3827, -1.0), (-0.9239, -0.3827, 1.0), (-0.9808, -0.1951, -1.0), (-0.9808, -0.1951, 1.0), (-1.0, 0.0, -1.0), (-1.0, 0.0, 1.0), (-0.9808, 0.1951, -1.0), (-0.9808, 0.1951, 1.0), (-0.9239, 0.3827, -1.0), (-0.9239, 0.3827, 1.0), (-0.8315, 0.5556, -1.0), (-0.8315, 0.5556, 1.0), (-0.7071, 0.7071, -1.0), (-0.7071, 0.7071, 1.0), (-0.5556, 0.8315, -1.0), (-0.5556, 0.8315, 1.0), (-0.3827, 0.9239, -1.0), (-0.3827, 0.9239, 1.0), (-0.1951, 0.9808, -1.0), (-0.1951, 0.9808, 1.0)], [], [(0, 1, 3, 2), (2, 3, 5, 4), (4, 5, 7, 6), (6, 7, 9, 8), (8, 9, 11, 10), (10, 11, 13, 12), (12, 13, 15, 14), (14, 15, 17, 16), (16, 17, 19, 18), (18, 19, 21, 20), (20, 21, 23, 22), (22, 23, 25, 24), (24, 25, 27, 26), (26, 27, 29, 28), (28, 29, 31, 30), (30, 31, 33, 32), (32, 33, 35, 34), (34, 35, 37, 36), (36, 37, 39, 38), (38, 39, 41, 40), (40, 41, 43, 42), (42, 43, 45, 44), (44, 45, 47, 46), (46, 47, 49, 48), (48, 49, 51, 50), (50, 51, 53, 52), (52, 53, 55, 54), (54, 55, 57, 56), (56, 57, 59, 58), (58, 59, 61, 60), (3, 1, 63, 61, 59, 57, 55, 53, 51, 49, 47, 45, 43, 41, 39, 37, 35, 33, 31, 29, 27, 25, 23, 21, 19, 17, 15, 13, 11, 9, 7, 5), (60, 61, 63, 62), (62, 63, 1, 0), (0, 2, 4, 6, 8, 10, 12, 14, 16, 18, 20, 22, 24, 26, 28, 30, 32, 34, 36, 38, 40, 42, 44, 46, 48, 50, 52, 54, 56, 58, 60, 62)])
_uv = me_cylinder_007.uv_layers.new(name='UVMap')
_uv.uv.foreach_set('vector', [1.0, 0.5, 1.0, 1.0, 0.9688, 1.0, 0.9688, 0.5, 0.9688, 0.5, 0.9688, 1.0, 0.9375, 1.0, 0.9375, 0.5, 0.9375, 0.5, 0.9375, 1.0, 0.9062, 1.0, 0.9062, 0.5, 0.9062, 0.5, 0.9062, 1.0, 0.875, 1.0, 0.875, 0.5, 0.875, 0.5, 0.875, 1.0, 0.8438, 1.0, 0.8438, 0.5, 0.8438, 0.5, 0.8438, 1.0, 0.8125, 1.0, 0.8125, 0.5, 0.8125, 0.5, 0.8125, 1.0, 0.7812, 1.0, 0.7812, 0.5, 0.7812, 0.5, 0.7812, 1.0, 0.75, 1.0, 0.75, 0.5, 0.75, 0.5, 0.75, 1.0, 0.7188, 1.0, 0.7188, 0.5, 0.7188, 0.5, 0.7188, 1.0, 0.6875, 1.0, 0.6875, 0.5, 0.6875, 0.5, 0.6875, 1.0, 0.6562, 1.0, 0.6562, 0.5, 0.6562, 0.5, 0.6562, 1.0, 0.625, 1.0, 0.625, 0.5, 0.625, 0.5, 0.625, 1.0, 0.5938, 1.0, 0.5938, 0.5, 0.5938, 0.5, 0.5938, 1.0, 0.5625, 1.0, 0.5625, 0.5, 0.5625, 0.5, 0.5625, 1.0, 0.5312, 1.0, 0.5312, 0.5, 0.5312, 0.5, 0.5312, 1.0, 0.5, 1.0, 0.5, 0.5, 0.5, 0.5, 0.5, 1.0, 0.4688, 1.0, 0.4688, 0.5, 0.4688, 0.5, 0.4688, 1.0, 0.4375, 1.0, 0.4375, 0.5, 0.4375, 0.5, 0.4375, 1.0, 0.4062, 1.0, 0.4062, 0.5, 0.4062, 0.5, 0.4062, 1.0, 0.375, 1.0, 0.375, 0.5, 0.375, 0.5, 0.375, 1.0, 0.3438, 1.0, 0.3438, 0.5, 0.3438, 0.5, 0.3438, 1.0, 0.3125, 1.0, 0.3125, 0.5, 0.3125, 0.5, 0.3125, 1.0, 0.2812, 1.0, 0.2812, 0.5, 0.2812, 0.5, 0.2812, 1.0, 0.25, 1.0, 0.25, 0.5, 0.25, 0.5, 0.25, 1.0, 0.2188, 1.0, 0.2188, 0.5, 0.2188, 0.5, 0.2188, 1.0, 0.1875, 1.0, 0.1875, 0.5, 0.1875, 0.5, 0.1875, 1.0, 0.1562, 1.0, 0.1562, 0.5, 0.1562, 0.5, 0.1562, 1.0, 0.125, 1.0, 0.125, 0.5, 0.125, 0.5, 0.125, 1.0, 0.09375, 1.0, 0.09375, 0.5, 0.09375, 0.5, 0.09375, 1.0, 0.0625, 1.0, 0.0625, 0.5, 0.2968, 0.4854, 0.25, 0.49, 0.2032, 0.4854, 0.1582, 0.4717, 0.1167, 0.4496, 0.08029, 0.4197, 0.05045, 0.3833, 0.02827, 0.3418, 0.01461, 0.2968, 0.01, 0.25, 0.01461, 0.2032, 0.02827, 0.1582, 0.05045, 0.1167, 0.08029, 0.08029, 0.1167, 0.05045, 0.1582, 0.02827, 0.2032, 0.01461, 0.25, 0.01, 0.2968, 0.01461, 0.3418, 0.02827, 0.3833, 0.05045, 0.4197, 0.08029, 0.4496, 0.1167, 0.4717, 0.1582, 0.4854, 0.2032, 0.49, 0.25, 0.4854, 0.2968, 0.4717, 0.3418, 0.4496, 0.3833, 0.4197, 0.4197, 0.3833, 0.4496, 0.3418, 0.4717, 0.0625, 0.5, 0.0625, 1.0, 0.03125, 1.0, 0.03125, 0.5, 0.03125, 0.5, 0.03125, 1.0, 0.0, 1.0, 0.0, 0.5, 0.75, 0.49, 0.7968, 0.4854, 0.8418, 0.4717, 0.8833, 0.4496, 0.9197, 0.4197, 0.9496, 0.3833, 0.9717, 0.3418, 0.9854, 0.2968, 0.99, 0.25, 0.9854, 0.2032, 0.9717, 0.1582, 0.9496, 0.1167, 0.9197, 0.08029, 0.8833, 0.05045, 0.8418, 0.02827, 0.7968, 0.01461, 0.75, 0.01, 0.7032, 0.01461, 0.6582, 0.02827, 0.6167, 0.05045, 0.5803, 0.08029, 0.5504, 0.1167, 0.5283, 0.1582, 0.5146, 0.2032, 0.51, 0.25, 0.5146, 0.2968, 0.5283, 0.3418, 0.5504, 0.3833, 0.5803, 0.4197, 0.6167, 0.4496, 0.6582, 0.4717, 0.7032, 0.4854])
me_cylinder_007.materials.append(mat_wheel)
me_cylinder_007.update()
me_cylinder_008 = bpy.data.meshes.new('Cylinder.008')
me_cylinder_008.from_pydata([(0.0, 1.0, -1.0), (0.0, 1.0, 1.0), (0.1951, 0.9808, -1.0), (0.1951, 0.9808, 1.0), (0.3827, 0.9239, -1.0), (0.3827, 0.9239, 1.0), (0.5556, 0.8315, -1.0), (0.5556, 0.8315, 1.0), (0.7071, 0.7071, -1.0), (0.7071, 0.7071, 1.0), (0.8315, 0.5556, -1.0), (0.8315, 0.5556, 1.0), (0.9239, 0.3827, -1.0), (0.9239, 0.3827, 1.0), (0.9808, 0.1951, -1.0), (0.9808, 0.1951, 1.0), (1.0, 0.0, -1.0), (1.0, 0.0, 1.0), (0.9808, -0.1951, -1.0), (0.9808, -0.1951, 1.0), (0.9239, -0.3827, -1.0), (0.9239, -0.3827, 1.0), (0.8315, -0.5556, -1.0), (0.8315, -0.5556, 1.0), (0.7071, -0.7071, -1.0), (0.7071, -0.7071, 1.0), (0.5556, -0.8315, -1.0), (0.5556, -0.8315, 1.0), (0.3827, -0.9239, -1.0), (0.3827, -0.9239, 1.0), (0.1951, -0.9808, -1.0), (0.1951, -0.9808, 1.0), (0.0, -1.0, -1.0), (0.0, -1.0, 1.0), (-0.1951, -0.9808, -1.0), (-0.1951, -0.9808, 1.0), (-0.3827, -0.9239, -1.0), (-0.3827, -0.9239, 1.0), (-0.5556, -0.8315, -1.0), (-0.5556, -0.8315, 1.0), (-0.7071, -0.7071, -1.0), (-0.7071, -0.7071, 1.0), (-0.8315, -0.5556, -1.0), (-0.8315, -0.5556, 1.0), (-0.9239, -0.3827, -1.0), (-0.9239, -0.3827, 1.0), (-0.9808, -0.1951, -1.0), (-0.9808, -0.1951, 1.0), (-1.0, 0.0, -1.0), (-1.0, 0.0, 1.0), (-0.9808, 0.1951, -1.0), (-0.9808, 0.1951, 1.0), (-0.9239, 0.3827, -1.0), (-0.9239, 0.3827, 1.0), (-0.8315, 0.5556, -1.0), (-0.8315, 0.5556, 1.0), (-0.7071, 0.7071, -1.0), (-0.7071, 0.7071, 1.0), (-0.5556, 0.8315, -1.0), (-0.5556, 0.8315, 1.0), (-0.3827, 0.9239, -1.0), (-0.3827, 0.9239, 1.0), (-0.1951, 0.9808, -1.0), (-0.1951, 0.9808, 1.0)], [], [(0, 1, 3, 2), (2, 3, 5, 4), (4, 5, 7, 6), (6, 7, 9, 8), (8, 9, 11, 10), (10, 11, 13, 12), (12, 13, 15, 14), (14, 15, 17, 16), (16, 17, 19, 18), (18, 19, 21, 20), (20, 21, 23, 22), (22, 23, 25, 24), (24, 25, 27, 26), (26, 27, 29, 28), (28, 29, 31, 30), (30, 31, 33, 32), (32, 33, 35, 34), (34, 35, 37, 36), (36, 37, 39, 38), (38, 39, 41, 40), (40, 41, 43, 42), (42, 43, 45, 44), (44, 45, 47, 46), (46, 47, 49, 48), (48, 49, 51, 50), (50, 51, 53, 52), (52, 53, 55, 54), (54, 55, 57, 56), (56, 57, 59, 58), (58, 59, 61, 60), (3, 1, 63, 61, 59, 57, 55, 53, 51, 49, 47, 45, 43, 41, 39, 37, 35, 33, 31, 29, 27, 25, 23, 21, 19, 17, 15, 13, 11, 9, 7, 5), (60, 61, 63, 62), (62, 63, 1, 0), (0, 2, 4, 6, 8, 10, 12, 14, 16, 18, 20, 22, 24, 26, 28, 30, 32, 34, 36, 38, 40, 42, 44, 46, 48, 50, 52, 54, 56, 58, 60, 62)])
_uv = me_cylinder_008.uv_layers.new(name='UVMap')
_uv.uv.foreach_set('vector', [1.0, 0.5, 1.0, 1.0, 0.9688, 1.0, 0.9688, 0.5, 0.9688, 0.5, 0.9688, 1.0, 0.9375, 1.0, 0.9375, 0.5, 0.9375, 0.5, 0.9375, 1.0, 0.9062, 1.0, 0.9062, 0.5, 0.9062, 0.5, 0.9062, 1.0, 0.875, 1.0, 0.875, 0.5, 0.875, 0.5, 0.875, 1.0, 0.8438, 1.0, 0.8438, 0.5, 0.8438, 0.5, 0.8438, 1.0, 0.8125, 1.0, 0.8125, 0.5, 0.8125, 0.5, 0.8125, 1.0, 0.7812, 1.0, 0.7812, 0.5, 0.7812, 0.5, 0.7812, 1.0, 0.75, 1.0, 0.75, 0.5, 0.75, 0.5, 0.75, 1.0, 0.7188, 1.0, 0.7188, 0.5, 0.7188, 0.5, 0.7188, 1.0, 0.6875, 1.0, 0.6875, 0.5, 0.6875, 0.5, 0.6875, 1.0, 0.6562, 1.0, 0.6562, 0.5, 0.6562, 0.5, 0.6562, 1.0, 0.625, 1.0, 0.625, 0.5, 0.625, 0.5, 0.625, 1.0, 0.5938, 1.0, 0.5938, 0.5, 0.5938, 0.5, 0.5938, 1.0, 0.5625, 1.0, 0.5625, 0.5, 0.5625, 0.5, 0.5625, 1.0, 0.5312, 1.0, 0.5312, 0.5, 0.5312, 0.5, 0.5312, 1.0, 0.5, 1.0, 0.5, 0.5, 0.5, 0.5, 0.5, 1.0, 0.4688, 1.0, 0.4688, 0.5, 0.4688, 0.5, 0.4688, 1.0, 0.4375, 1.0, 0.4375, 0.5, 0.4375, 0.5, 0.4375, 1.0, 0.4062, 1.0, 0.4062, 0.5, 0.4062, 0.5, 0.4062, 1.0, 0.375, 1.0, 0.375, 0.5, 0.375, 0.5, 0.375, 1.0, 0.3438, 1.0, 0.3438, 0.5, 0.3438, 0.5, 0.3438, 1.0, 0.3125, 1.0, 0.3125, 0.5, 0.3125, 0.5, 0.3125, 1.0, 0.2812, 1.0, 0.2812, 0.5, 0.2812, 0.5, 0.2812, 1.0, 0.25, 1.0, 0.25, 0.5, 0.25, 0.5, 0.25, 1.0, 0.2188, 1.0, 0.2188, 0.5, 0.2188, 0.5, 0.2188, 1.0, 0.1875, 1.0, 0.1875, 0.5, 0.1875, 0.5, 0.1875, 1.0, 0.1562, 1.0, 0.1562, 0.5, 0.1562, 0.5, 0.1562, 1.0, 0.125, 1.0, 0.125, 0.5, 0.125, 0.5, 0.125, 1.0, 0.09375, 1.0, 0.09375, 0.5, 0.09375, 0.5, 0.09375, 1.0, 0.0625, 1.0, 0.0625, 0.5, 0.2968, 0.4854, 0.25, 0.49, 0.2032, 0.4854, 0.1582, 0.4717, 0.1167, 0.4496, 0.08029, 0.4197, 0.05045, 0.3833, 0.02827, 0.3418, 0.01461, 0.2968, 0.01, 0.25, 0.01461, 0.2032, 0.02827, 0.1582, 0.05045, 0.1167, 0.08029, 0.08029, 0.1167, 0.05045, 0.1582, 0.02827, 0.2032, 0.01461, 0.25, 0.01, 0.2968, 0.01461, 0.3418, 0.02827, 0.3833, 0.05045, 0.4197, 0.08029, 0.4496, 0.1167, 0.4717, 0.1582, 0.4854, 0.2032, 0.49, 0.25, 0.4854, 0.2968, 0.4717, 0.3418, 0.4496, 0.3833, 0.4197, 0.4197, 0.3833, 0.4496, 0.3418, 0.4717, 0.0625, 0.5, 0.0625, 1.0, 0.03125, 1.0, 0.03125, 0.5, 0.03125, 0.5, 0.03125, 1.0, 0.0, 1.0, 0.0, 0.5, 0.75, 0.49, 0.7968, 0.4854, 0.8418, 0.4717, 0.8833, 0.4496, 0.9197, 0.4197, 0.9496, 0.3833, 0.9717, 0.3418, 0.9854, 0.2968, 0.99, 0.25, 0.9854, 0.2032, 0.9717, 0.1582, 0.9496, 0.1167, 0.9197, 0.08029, 0.8833, 0.05045, 0.8418, 0.02827, 0.7968, 0.01461, 0.75, 0.01, 0.7032, 0.01461, 0.6582, 0.02827, 0.6167, 0.05045, 0.5803, 0.08029, 0.5504, 0.1167, 0.5283, 0.1582, 0.5146, 0.2032, 0.51, 0.25, 0.5146, 0.2968, 0.5283, 0.3418, 0.5504, 0.3833, 0.5803, 0.4197, 0.6167, 0.4496, 0.6582, 0.4717, 0.7032, 0.4854])
me_cylinder_008.materials.append(mat_wheel)
me_cylinder_008.update()
me_plane_002 = bpy.data.meshes.new('Plane.002')
me_plane_002.from_pydata([(-1.0, -2.0, -1.192e-07), (1.0, -2.0, -1.192e-07), (-1.0, 0.0, -1.192e-07), (1.0, 0.0, -1.192e-07), (-0.8889, -1.75, -3.576e-07), (-0.8889, -0.25, -3.576e-07), (0.1111, -0.25, -1.192e-07), (0.1111, -1.75, -1.192e-07), (-0.8889, -1.75, -2.384e-07), (0.1111, -1.75, -2.384e-07), (-0.8889, -0.25, -2.384e-07), (0.1111, -0.25, -2.384e-07)], [], [(0, 1, 7, 4), (1, 3, 6, 7), (3, 2, 5, 6), (2, 0, 4, 5), (8, 9, 11, 10)])
me_plane_002.polygons.foreach_set('material_index', [0, 0, 0, 0, 1])
_uv = me_plane_002.uv_layers.new(name='UVMap')
_uv.uv.foreach_set('vector', [0.0, 0.0, 0.0, 0.0, 0.5182, 0.1808, 0.07952, 0.1708, 0.0, 0.0, 0.0, 0.0, 0.4969, 0.7699, 0.5182, 0.1808, 0.0, 0.0, 0.0, 0.0, 0.06849, 0.8388, 0.4969, 0.7699, 0.0, 0.0, 0.0, 0.0, 0.07952, 0.1708, 0.06849, 0.8388, 0.0, 0.0, 1.0, 0.0, 1.0, 1.0, 0.0, 1.0])
me_plane_002.materials.append(mat_car_frame)
me_plane_002.materials.append(mat_glass)
me_plane_002.update()
me_plane_004 = bpy.data.meshes.new('Plane.004')
me_plane_004.from_pydata([(-1.0, 0.0, -1.192e-07), (1.0, 0.0, -1.192e-07), (-1.0, 2.0, -1.192e-07), (1.0, 2.0, -1.192e-07), (-0.8889, 0.25, -3.576e-07), (-0.8889, 1.75, -3.576e-07), (0.1111, 1.75, -1.192e-07), (0.1111, 0.25, -1.192e-07), (-0.8889, 0.25, -2.384e-07), (0.1111, 0.25, -2.384e-07), (-0.8889, 1.75, -2.384e-07), (0.1111, 1.75, -2.384e-07)], [], [(0, 1, 7, 4), (1, 3, 6, 7), (3, 2, 5, 6), (2, 0, 4, 5), (8, 9, 11, 10)])
me_plane_004.polygons.foreach_set('material_index', [0, 0, 0, 0, 1])
_uv = me_plane_004.uv_layers.new(name='UVMap')
_uv.uv.foreach_set('vector', [0.0, 0.0, 0.0, 0.0, 0.5182, 0.1808, 0.07952, 0.1708, 0.0, 0.0, 0.0, 0.0, 0.4969, 0.7699, 0.5182, 0.1808, 0.0, 0.0, 0.0, 0.0, 0.06849, 0.8388, 0.4969, 0.7699, 0.0, 0.0, 0.0, 0.0, 0.07952, 0.1708, 0.06849, 0.8388, 0.0, 0.0, 1.0, 0.0, 1.0, 1.0, 0.0, 1.0])
me_plane_004.materials.append(mat_car_frame)
me_plane_004.materials.append(mat_glass)
me_plane_004.update()
me_plane_005 = bpy.data.meshes.new('Plane.005')
me_plane_005.from_pydata([(-1.0, -2.0, 0.0), (1.0, -2.0, 0.0), (-1.0, 0.0, 0.0), (1.0, 0.0, 0.0), (-0.8889, -1.75, -2.384e-07), (-0.8889, -0.25, -2.384e-07), (0.1111, -0.25, 0.0), (0.1111, -1.75, 0.0), (-0.8889, -1.75, -1.192e-07), (0.1111, -1.75, -1.192e-07), (-0.8889, -0.25, -1.192e-07), (0.1111, -0.25, -1.192e-07)], [], [(0, 1, 7, 4), (1, 3, 6, 7), (3, 2, 5, 6), (2, 0, 4, 5), (8, 9, 11, 10)])
me_plane_005.polygons.foreach_set('material_index', [0, 0, 0, 0, 1])
_uv = me_plane_005.uv_layers.new(name='UVMap')
_uv.uv.foreach_set('vector', [0.0, 0.0, 0.0, 0.0, 0.5182, 0.1808, 0.07952, 0.1708, 0.0, 0.0, 0.0, 0.0, 0.4969, 0.7699, 0.5182, 0.1808, 0.0, 0.0, 0.0, 0.0, 0.06849, 0.8388, 0.4969, 0.7699, 0.0, 0.0, 0.0, 0.0, 0.07952, 0.1708, 0.06849, 0.8388, 0.0, 0.0, 1.0, 0.0, 1.0, 1.0, 0.0, 1.0])
me_plane_005.materials.append(mat_car_frame)
me_plane_005.materials.append(mat_glass)
me_plane_005.update()
me_plane_006 = bpy.data.meshes.new('Plane.006')
me_plane_006.from_pydata([(-1.0, 0.0, 0.0), (1.0, 0.0, 0.0), (-1.0, 2.0, 0.0), (1.0, 2.0, 0.0), (-0.8889, 0.25, -2.384e-07), (-0.8889, 1.75, -2.384e-07), (0.1111, 1.75, 0.0), (0.1111, 0.25, 0.0), (-0.8889, 0.25, -1.192e-07), (0.1111, 0.25, -1.192e-07), (-0.8889, 1.75, -1.192e-07), (0.1111, 1.75, -1.192e-07)], [], [(0, 1, 7, 4), (1, 3, 6, 7), (3, 2, 5, 6), (2, 0, 4, 5), (8, 9, 11, 10)])
me_plane_006.polygons.foreach_set('material_index', [0, 0, 0, 0, 1])
_uv = me_plane_006.uv_layers.new(name='UVMap')
_uv.uv.foreach_set('vector', [0.0, 0.0, 0.0, 0.0, 0.5182, 0.1808, 0.07952, 0.1708, 0.0, 0.0, 0.0, 0.0, 0.4969, 0.7699, 0.5182, 0.1808, 0.0, 0.0, 0.0, 0.0, 0.06849, 0.8388, 0.4969, 0.7699, 0.0, 0.0, 0.0, 0.0, 0.07952, 0.1708, 0.06849, 0.8388, 0.0, 0.0, 1.0, 0.0, 1.0, 1.0, 0.0, 1.0])
me_plane_006.materials.append(mat_car_frame)
me_plane_006.materials.append(mat_glass)
me_plane_006.update()

# ---- objects
ob_light = bpy.data.objects.new('Light', light_light)
ob_camera = bpy.data.objects.new('Camera', cam_camera)
ob_circle_001 = bpy.data.objects.new('Circle.001', me_circle_003)
ob_cylinder = bpy.data.objects.new('Cylinder', me_cylinder)
ob_cylinder_001 = bpy.data.objects.new('Cylinder.001', me_cylinder_001)
ob_cylinder_002 = bpy.data.objects.new('Cylinder.002', me_cylinder_002)
ob_cylinder_004 = bpy.data.objects.new('Cylinder.004', me_cylinder_004)
ob_cylinder_005 = bpy.data.objects.new('Cylinder.005', me_cylinder_005)
ob_cylinder_006 = bpy.data.objects.new('Cylinder.006', me_cylinder_006)
ob_cylinder_007 = bpy.data.objects.new('Cylinder.007', me_cylinder_007)
ob_cylinder_008 = bpy.data.objects.new('Cylinder.008', me_cylinder_008)
ob_plane = bpy.data.objects.new('Plane', me_plane_002)
ob_plane_001 = bpy.data.objects.new('Plane.001', me_plane_004)
ob_plane_002 = bpy.data.objects.new('Plane.002', me_plane_005)
ob_plane_003 = bpy.data.objects.new('Plane.003', me_plane_006)

# ---- transforms, parenting, visibility, modifiers, constraints
ob_light.location = (4.076, 1.005, 5.904)
ob_light.rotation_euler = (0.6503, 0.05522, 1.866)
ob_light.lock_rotations_4d = False
ob_light.empty_display_type = 'ARROWS'
ob_light.color = (0.0, 0.0, 0.0, 0.0)
ob_light.lineart.crease_threshold = 0.0
ob_camera.location = (7.359, -6.926, 4.958)
ob_camera.rotation_euler = (1.109, 0.0, 0.8149)
ob_camera.lock_rotations_4d = False
ob_camera.empty_display_type = 'ARROWS'
ob_camera.color = (0.0, 0.0, 0.0, 0.0)
ob_camera.display_type = 'WIRE'
ob_camera.lineart.crease_threshold = 0.0
ob_circle_001.location = (-1.2, 1.9, 0.4)
ob_circle_001.rotation_euler = (3.142, 1.571, 0.0)
ob_circle_001.scale = (0.3, 0.3, 1.0)
ob_cylinder.location = (1.01, -1.9, 0.45)
ob_cylinder.rotation_euler = (0.0, 1.571, 0.0)
ob_cylinder.scale = (0.05, 0.05, 0.01)
ob_cylinder_001.location = (1.11, 1.9, 0.45)
ob_cylinder_001.rotation_euler = (1.571, 1.571, 1.571)
ob_cylinder_001.scale = (0.225, 0.225, 0.09)
ob_cylinder_002.location = (1.01, 1.9, 0.45)
ob_cylinder_002.rotation_euler = (0.0, 1.571, 0.0)
ob_cylinder_002.scale = (0.05, 0.05, 0.01)
ob_cylinder_004.location = (-1.01, -1.9, 0.45)
ob_cylinder_004.rotation_euler = (0.0, 1.571, 0.0)
ob_cylinder_004.scale = (0.05, 0.05, 0.01)
ob_cylinder_005.location = (-1.01, 1.9, 0.45)
ob_cylinder_005.rotation_euler = (0.0, 1.571, 0.0)
ob_cylinder_005.scale = (0.05, 0.05, 0.01)
ob_cylinder_006.location = (1.11, -1.9, 0.45)
ob_cylinder_006.rotation_euler = (1.571, 1.571, 1.571)
ob_cylinder_006.scale = (0.225, 0.225, 0.09)
ob_cylinder_007.location = (-1.11, -1.9, 0.45)
ob_cylinder_007.rotation_euler = (1.571, 1.571, 1.571)
ob_cylinder_007.scale = (0.225, 0.225, 0.09)
ob_cylinder_008.location = (-1.11, 1.9, 0.45)
ob_cylinder_008.rotation_euler = (1.571, 1.571, 1.571)
ob_cylinder_008.scale = (0.225, 0.225, 0.09)
ob_plane.location = (-1.2, -0.6, 1.3)
ob_plane.rotation_euler = (1.432, 1.571, 0.0)
ob_plane.scale = (0.9, 0.4, 1.0)
ob_plane_001.location = (-1.2, -0.2, 1.3)
ob_plane_001.rotation_euler = (-1.432, 1.571, 0.0)
ob_plane_001.scale = (0.9, 0.4, 1.0)
ob_plane_002.location = (1.2, -0.6, 1.3)
ob_plane_002.rotation_euler = (-1.432, 1.571, 0.0)
ob_plane_002.scale = (0.9, 0.4, 1.0)
ob_plane_003.location = (1.2, -0.2, 1.3)
ob_plane_003.rotation_euler = (1.432, 1.571, 0.0)
ob_plane_003.scale = (0.9, 0.4, 1.0)

# ---- collection membership
col_collection.objects.link(ob_light)
col_collection.objects.link(ob_camera)
col_collection.objects.link(ob_circle_001)
col_collection.objects.link(ob_cylinder)
col_collection.objects.link(ob_cylinder_001)
col_collection.objects.link(ob_cylinder_002)
col_collection.objects.link(ob_cylinder_004)
col_collection.objects.link(ob_cylinder_005)
col_collection.objects.link(ob_cylinder_006)
col_collection.objects.link(ob_cylinder_007)
col_collection.objects.link(ob_cylinder_008)
col_collection.objects.link(ob_plane)
col_collection.objects.link(ob_plane_001)
col_collection.objects.link(ob_plane_002)
col_collection.objects.link(ob_plane_003)

# ---- scene / render settings (as saved in the file)
scene.camera = ob_camera
scene.frame_start = 0; scene.frame_end = 240; scene.frame_set(71)
scene.render.engine = 'BLENDER_EEVEE_NEXT'
scene.cycles.sampling_pattern = 'TABULATED_SOBOL'
scene.cycles.use_light_tree = False
scene.view_settings.view_transform = 'Filmic'
bpy.context.view_layer.update()
